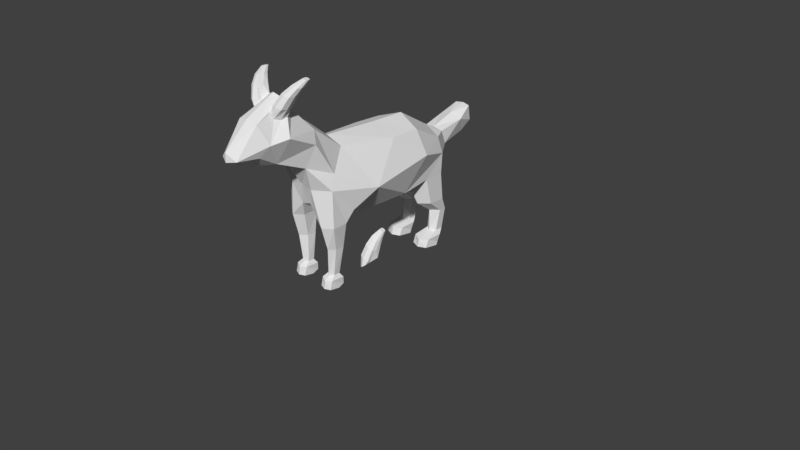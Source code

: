 # Source: GoatIdle.blend  (saved by Blender 2.77.0; exported with 4.5.12 LTS)
import bpy
from mathutils import Matrix  # noqa: F401  (used for matrix-valued properties, if any)

bpy.ops.wm.read_factory_settings(use_empty=True)
scene = bpy.context.scene
scene.name = 'Scene'

# ---- collections
col_collection_1 = bpy.data.collections.new('Collection 1'); scene.collection.children.link(col_collection_1)

# ---- materials (node trees are filled in below, after node groups)
mat_material = bpy.data.materials.new('Material')
mat_material.alpha_threshold = 0.0
mat_material.use_transparent_shadow = False
mat_material.roughness = 0.5
mat_material.line_color = (0.0, 0.0, 0.0, 1.0)

# ---- material node trees

# ---- world
world_world = bpy.data.worlds.new('World'); scene.world = world_world
world_world.color = (0.05088, 0.05088, 0.05088)
world_world.use_sun_shadow = False
world_world.sun_shadow_jitter_overblur = 0.0
world_world.cycles.sampling_method = 'MANUAL'

# ---- cameras
cam_camera = bpy.data.cameras.new('Camera')
cam_camera.clip_end = 100.0
cam_camera.lens = 35.0
cam_camera.sensor_width = 32.0
cam_camera.sensor_height = 18.0
cam_camera.ortho_scale = 7.314
cam_camera.dof.focus_distance = 0.0
cam_camera.dof.aperture_fstop = 128.0

# ---- meshes
me_cube_000 = bpy.data.meshes.new('Cube.000')
me_cube_000.from_pydata([(0.1493, 0.00276, -0.07357), (0.1493, -0.1614, -0.1542), (0.1363, -0.1435, -0.1005), (0.1127, -0.1695, -0.2537), (0.004743, -0.1435, -0.1372), (0.05239, -0.03365, -0.2488), (0.004743, -0.006873, -0.1372), (0.06576, -0.08178, 0.01973), (0.06827, 0.04973, 0.02496), (-0.05913, 0.04786, -0.004323), (-0.05913, -0.08178, -0.004323), (-0.06537, 0.1067, 0.1696), (-0.06537, 0.1621, 0.1696), (-0.1175, 0.1621, 0.1585), (-0.1175, 0.1067, 0.1585), (0.09787, -0.02486, -0.1722), (0.07053, -0.1728, -0.1188), (0.1376, -0.194, -0.2036), (0.008624, 0.04647, -0.002642), (0.003318, -0.1016, 0.007702), (-0.09142, 0.1677, 0.1641), (-0.09142, 0.1036, 0.1641), (0.1493, -0.1044, -0.1261), (-0.01124, -0.07517, -0.1416), (0.07749, -0.1033, -0.2725), (0.08034, -0.02262, 0.01681), (-0.07429, -0.01696, -0.007244), (-0.05904, 0.1344, 0.171), (-0.1238, 0.1344, 0.1572), (-0.1024, 0.00134, 0.08776), (-0.00601, 0.00134, 0.1065), (-0.005942, 0.1027, 0.1066), (-0.1024, 0.1027, 0.08776), (-0.05405, 0.1091, 0.09684), (-0.05419, -0.008052, 0.09712), (0.005678, 0.05184, 0.1086), (-0.1141, 0.052, 0.08548)], [], [(15, 5, 6), (23, 24, 3, 4), (16, 17, 1, 2), (34, 21, 14, 29), (33, 20, 12, 31), (36, 28, 13, 32), (35, 27, 11, 30), (32, 13, 20, 33), (30, 11, 21, 34), (1, 22, 2), (4, 3, 17, 16), (31, 12, 27, 35), (29, 14, 28, 36), (23, 26, 9, 6), (4, 10, 26, 23), (6, 5, 24, 23), (6, 9, 18, 15), (15, 18, 8, 0), (0, 8, 25, 22), (22, 25, 7, 2), (2, 7, 19, 16), (16, 19, 10, 4), (10, 29, 36, 26), (8, 31, 35, 25), (7, 30, 34, 19), (9, 32, 33, 18), (25, 35, 30, 7), (26, 36, 32, 9), (18, 33, 31, 8), (19, 34, 29, 10), (27, 12, 20, 13, 28, 14, 21, 11), (24, 5, 15, 0, 22, 1, 17, 3)])
_ca = me_cube_000.color_attributes.new('Col', 'BYTE_COLOR', 'CORNER')
_ca.data.foreach_set('color', [1.0, 0.7991, 0.4342, 1.0, 1.0, 0.7991, 0.4342, 1.0, 1.0, 0.7991, 0.4342, 1.0, 1.0, 0.7991, 0.4342, 1.0, 1.0, 0.7991, 0.4342, 1.0, 1.0, 0.7991, 0.4342, 1.0, 1.0, 0.7991, 0.4342, 1.0, 1.0, 0.7991, 0.4342, 1.0, 1.0, 0.7991, 0.4342, 1.0, 1.0, 0.7991, 0.4342, 1.0, 1.0, 0.7991, 0.4342, 1.0, 1.0, 0.7991, 0.4342, 1.0, 1.0, 0.7991, 0.4342, 1.0, 1.0, 0.7991, 0.4342, 1.0, 1.0, 0.7991, 0.4342, 1.0, 1.0, 0.7991, 0.4342, 1.0, 1.0, 0.7991, 0.4342, 1.0, 1.0, 0.7991, 0.4342, 1.0, 1.0, 0.7991, 0.4342, 1.0, 1.0, 0.7991, 0.4342, 1.0, 1.0, 0.7991, 0.4342, 1.0, 1.0, 0.7991, 0.4342, 1.0, 1.0, 0.7991, 0.4342, 1.0, 1.0, 0.7991, 0.4342, 1.0, 1.0, 0.7991, 0.4342, 1.0, 1.0, 0.7991, 0.4342, 1.0, 1.0, 0.7991, 0.4342, 1.0, 1.0, 0.7991, 0.4342, 1.0, 1.0, 0.7991, 0.4342, 1.0, 1.0, 0.7991, 0.4342, 1.0, 1.0, 0.7991, 0.4342, 1.0, 1.0, 0.7991, 0.4342, 1.0, 1.0, 0.7991, 0.4342, 1.0, 1.0, 0.7991, 0.4342, 1.0, 1.0, 0.7991, 0.4342, 1.0, 1.0, 0.7991, 0.4342, 1.0, 1.0, 0.7991, 0.4342, 1.0, 1.0, 0.7991, 0.4342, 1.0, 1.0, 0.7991, 0.4342, 1.0, 1.0, 0.7991, 0.4342, 1.0, 1.0, 0.7991, 0.4342, 1.0, 1.0, 0.7991, 0.4342, 1.0, 1.0, 0.7991, 0.4342, 1.0, 1.0, 0.7991, 0.4342, 1.0, 1.0, 0.7991, 0.4342, 1.0, 1.0, 0.7991, 0.4342, 1.0, 1.0, 0.7991, 0.4342, 1.0, 1.0, 0.7991, 0.4342, 1.0, 1.0, 0.7991, 0.4342, 1.0, 1.0, 0.7991, 0.4342, 1.0, 1.0, 0.7991, 0.4342, 1.0, 1.0, 0.7991, 0.4342, 1.0, 1.0, 0.7991, 0.4342, 1.0, 1.0, 0.7991, 0.4342, 1.0, 1.0, 0.7991, 0.4342, 1.0, 1.0, 0.7991, 0.4342, 1.0, 1.0, 0.7991, 0.4342, 1.0, 1.0, 0.7991, 0.4342, 1.0, 1.0, 0.7991, 0.4342, 1.0, 1.0, 0.7991, 0.4342, 1.0, 1.0, 0.7991, 0.4342, 1.0, 1.0, 0.7991, 0.4342, 1.0, 1.0, 0.7991, 0.4342, 1.0, 1.0, 0.7991, 0.4342, 1.0, 1.0, 0.7991, 0.4342, 1.0, 1.0, 0.7991, 0.4342, 1.0, 1.0, 0.7991, 0.4342, 1.0, 1.0, 0.7991, 0.4342, 1.0, 1.0, 0.7991, 0.4342, 1.0, 1.0, 0.7991, 0.4342, 1.0, 1.0, 0.7991, 0.4342, 1.0, 1.0, 0.7991, 0.4342, 1.0, 1.0, 0.7991, 0.4342, 1.0, 1.0, 0.7991, 0.4342, 1.0, 1.0, 0.7991, 0.4342, 1.0, 1.0, 0.7991, 0.4342, 1.0, 1.0, 0.7991, 0.4342, 1.0, 1.0, 0.7991, 0.4342, 1.0, 1.0, 0.7991, 0.4342, 1.0, 1.0, 0.7991, 0.4342, 1.0, 1.0, 0.7991, 0.4342, 1.0, 1.0, 0.7991, 0.4342, 1.0, 1.0, 0.7991, 0.4342, 1.0, 1.0, 0.7991, 0.4342, 1.0, 1.0, 0.7991, 0.4342, 1.0, 1.0, 0.7991, 0.4342, 1.0, 1.0, 0.7991, 0.4342, 1.0, 1.0, 0.7991, 0.4342, 1.0, 1.0, 0.7991, 0.4342, 1.0, 1.0, 0.7991, 0.4342, 1.0, 1.0, 0.7991, 0.4342, 1.0, 1.0, 0.7991, 0.4342, 1.0, 1.0, 0.7991, 0.4342, 1.0, 1.0, 0.7991, 0.4342, 1.0, 1.0, 0.7991, 0.4342, 1.0, 1.0, 0.7991, 0.4342, 1.0, 1.0, 0.7991, 0.4342, 1.0, 1.0, 0.7991, 0.4342, 1.0, 1.0, 0.7991, 0.4342, 1.0, 1.0, 0.7991, 0.4342, 1.0, 1.0, 0.7991, 0.4342, 1.0, 1.0, 0.7991, 0.4342, 1.0, 1.0, 0.7991, 0.4342, 1.0, 1.0, 0.7991, 0.4342, 1.0, 1.0, 0.7991, 0.4342, 1.0, 1.0, 0.7991, 0.4342, 1.0, 1.0, 0.7991, 0.4342, 1.0, 1.0, 0.7991, 0.4342, 1.0, 1.0, 0.7991, 0.4342, 1.0, 1.0, 0.7991, 0.4342, 1.0, 1.0, 0.7991, 0.4342, 1.0, 1.0, 0.7991, 0.4342, 1.0, 1.0, 0.7991, 0.4342, 1.0, 1.0, 0.7991, 0.4342, 1.0, 1.0, 0.7991, 0.4342, 1.0, 1.0, 0.7991, 0.4342, 1.0, 1.0, 0.7991, 0.4342, 1.0, 1.0, 0.7991, 0.4342, 1.0, 1.0, 0.7991, 0.4342, 1.0, 1.0, 0.7991, 0.4342, 1.0, 1.0, 0.7991, 0.4342, 1.0, 1.0, 0.7991, 0.4342, 1.0, 1.0, 0.7991, 0.4342, 1.0, 1.0, 0.7991, 0.4342, 1.0, 1.0, 0.7991, 0.4342, 1.0, 1.0, 0.7991, 0.4342, 1.0, 1.0, 0.7991, 0.4342, 1.0, 1.0, 0.7991, 0.4342, 1.0, 1.0, 0.7991, 0.4342, 1.0, 1.0, 0.7991, 0.4342, 1.0, 1.0, 0.7991, 0.4342, 1.0, 1.0, 0.7991, 0.4342, 1.0, 1.0, 0.7991, 0.4342, 1.0, 1.0, 0.7991, 0.4342, 1.0])
me_cube_000.materials.append(mat_material)
me_cube_000.use_remesh_preserve_volume = False
me_cube_000.use_remesh_preserve_attributes = False
me_cube_000.use_mirror_vertex_groups = False
me_cube_000.use_paint_bone_selection = False
me_cube_000.use_paint_mask = True
me_cube_000.update()
me_cube_008 = bpy.data.meshes.new('Cube.008')
me_cube_008.from_pydata([(0.2272, 0.987, 1.265), (0.1511, 1.139, 1.258), (0.1036, 1.492, 1.33), (0.1231, 1.63, 1.448), (0.1132, 1.616, 1.641), (0.1732, 1.398, 1.52), (0.284, 0.8737, 1.446), (0.1482, 1.077, 1.437), (0.3813, 0.2104, 0.9156), (0.346, 0.4396, 1.677), (0.1869, -0.4167, 0.7955), (0.3852, -0.9261, 1.297), (0.2267, -1.159, 1.598), (0.3509, 0.05906, 1.68), (0.2147, -0.6379, 1.725), (0.2267, -1.009, 2.022), (0.4922, 0.471, 1.37), (0.5144, -0.3372, 1.21), (0.3324, -0.8416, 1.475), (0.3781, 0.8573, 1.264), (0.3169, -1.067, 1.878), (0.4135, -0.6454, 0.9856), (0.1209, -1.222, 2.277), (0.1275, -1.316, 2.423), (0.1544, -1.704, 2.229), (0.1311, -1.972, 1.878), (0.1544, -1.486, 1.727), (0.3452, -1.424, 2.051), (0.2618, -1.621, 2.001), (0.1825, -1.723, 1.867), (0.3685, 0.5907, 0.9747), (0.3685, 0.8464, 0.98), (0.3418, 0.9528, 0.459), (0.3418, 0.8611, 0.4571), (0.1553, 0.9528, 0.459), (0.1553, 0.8611, 0.4571), (0.2548, 0.9881, 0.9827), (0.2485, 1.016, 0.4455), (0.3253, 0.8058, 0.1767), (0.2479, 0.9912, 0.1649), (0.3253, 0.9086, 0.1788), (0.1706, 0.9086, 0.1788), (0.2479, 0.7599, 0.1601), (0.1706, 0.8058, 0.1767), (0.1307, 0.5851, 0.007583), (0.2462, 0.5469, 0.001017), (0.1307, 0.7975, 0.02962), (0.1079, 0.7568, -0.001422), (0.3618, 0.7975, 0.02962), (0.2462, 0.8747, 0.000637), (0.3618, 0.5851, 0.007583), (0.3846, 0.7568, -0.001422), (0.2462, 0.5688, 0.09509), (0.1275, 0.6275, 0.1113), (0.2462, 0.9351, 0.07553), (0.365, 0.6275, 0.1113), (0.1275, 0.8402, 0.1258), (0.365, 0.8402, 0.1258), (0.3979, -0.9405, 0.8296), (0.3979, -0.7547, 0.8428), (0.1513, -0.9405, 0.8296), (0.1513, -0.7547, 0.8428), (0.3477, -0.7716, 0.5236), (0.34, -0.8793, 0.5214), (0.1804, -0.7716, 0.5236), (0.1881, -0.8793, 0.5214), (0.2869, -0.6913, 0.8535), (0.264, -0.7422, 0.5087), (0.3017, -0.894, 0.1671), (0.2454, -0.7944, 0.1578), (0.3017, -0.8151, 0.1687), (0.189, -0.8151, 0.1687), (0.2454, -0.9313, 0.1549), (0.189, -0.894, 0.1671), (0.1606, -0.9849, 0.009564), (0.2454, -1.013, 0.004748), (0.1606, -0.7803, 0.02856), (0.1439, -0.8646, 0.002841), (0.3301, -0.7803, 0.02856), (0.2454, -0.7657, 0.01175), (0.3301, -0.9849, 0.009564), (0.3469, -0.8646, 0.002841), (0.2454, -0.9975, 0.1077), (0.1583, -0.9545, 0.1196), (0.2454, -0.7663, 0.1135), (0.3325, -0.9545, 0.1196), (0.1583, -0.781, 0.1195), (0.3325, -0.781, 0.1195), (0.2754, -0.9511, 0.5199), (0.2708, -1.025, 0.8279), (0.1732, -1.067, 1.291), (0.08463, -1.001, 1.022), (0.2391, 0.7707, 0.4557), (0.1925, 0.4109, 0.973), (0.1276, 0.8813, 0.6195), (0.3639, 0.6695, 0.6166), (0.2611, 0.9579, 0.6094), (0.3639, 0.8813, 0.6195), (0.1276, 0.6695, 0.6166), (0.2382, 0.5548, 0.6151), (0.1275, -1.48, 2.343), (0.1404, -1.462, 2.396), (0.164, -1.488, 2.243), (0.272, -1.462, 2.36), (0.2244, -1.352, 2.248), (0.272, -1.325, 2.36), (0.211, -1.4, 2.516), (0.2085, -1.269, 2.522), (0.3359, -1.271, 2.492), (0.3359, -1.4, 2.492), (0.3421, -1.212, 2.666), (0.3421, -1.156, 2.666), (0.3942, -1.156, 2.655), (0.3942, -1.212, 2.655), (0.1789, -1.343, 2.325), (0.2062, -1.491, 2.378), (0.1392, -1.513, 2.293), (0.2681, -1.272, 2.494), (0.2734, -1.42, 2.504), (0.3682, -1.151, 2.661), (0.3682, -1.215, 2.661), (0.1275, -1.423, 2.371), (0.288, -1.394, 2.355), (0.1993, -1.422, 2.224), (0.1964, -1.341, 2.514), (0.351, -1.335, 2.489), (0.3358, -1.184, 2.668), (0.4005, -1.184, 2.654), (0.3791, -1.317, 2.584), (0.2828, -1.317, 2.603), (0.2827, -1.216, 2.603), (0.3791, -1.216, 2.584), (0.3308, -1.209, 2.594), (0.3309, -1.327, 2.594), (0.2711, -1.267, 2.605), (0.3908, -1.267, 2.582), (-0.2272, 0.987, 1.265), (-0.1511, 1.139, 1.258), (-0.1036, 1.492, 1.33), (-0.1231, 1.63, 1.448), (-0.1132, 1.616, 1.641), (-0.1732, 1.398, 1.52), (-0.284, 0.8737, 1.446), (-0.1482, 1.077, 1.437), (0.0, 1.631, 1.655), (0.0, 1.672, 1.453), (0.0, 1.533, 1.307), (0.0, 1.118, 1.222), (0.0, 0.9538, 1.519), (0.0, 1.082, 1.455), (0.0, 1.381, 1.568), (-0.3813, 0.2104, 0.9156), (-0.346, 0.4396, 1.677), (-0.1869, -0.4167, 0.7955), (-0.3852, -0.9261, 1.297), (-0.2267, -1.159, 1.598), (-0.3509, 0.05906, 1.68), (-0.2147, -0.6379, 1.725), (-0.2267, -1.009, 2.022), (-0.4922, 0.471, 1.37), (-0.5144, -0.3372, 1.21), (-0.3324, -0.8416, 1.475), (-0.3781, 0.8573, 1.264), (-0.3169, -1.067, 1.878), (0.0, 0.5063, 1.793), (0.0, 0.07462, 1.79), (0.0, -0.6608, 1.807), (0.0, -1.058, 1.318), (0.0, -0.4396, 0.7256), (-0.4135, -0.6454, 0.9856), (0.0, -1.076, 2.161), (0.0, -1.304, 1.699), (0.0, 0.3165, 0.7713), (0.0, -1.355, 2.475), (-0.1209, -1.222, 2.277), (-0.1275, -1.316, 2.423), (-0.1544, -1.704, 2.229), (0.0, -2.018, 1.962), (-0.1311, -1.972, 1.878), (-0.1544, -1.486, 1.727), (-0.3452, -1.424, 2.051), (-0.2618, -1.621, 2.001), (-0.1825, -1.723, 1.867), (0.0, -1.746, 1.727), (0.0, -2.024, 1.853), (0.0, -1.713, 2.264), (-0.3685, 0.5907, 0.9747), (-0.3685, 0.8464, 0.98), (0.0, 0.5907, 0.9747), (0.0, 0.8464, 0.98), (-0.3418, 0.9528, 0.459), (-0.3418, 0.8611, 0.4571), (-0.1553, 0.9528, 0.459), (-0.1553, 0.8611, 0.4571), (-0.2548, 0.9881, 0.9827), (-0.2485, 1.016, 0.4455), (-0.3253, 0.8058, 0.1767), (-0.2479, 0.9912, 0.1649), (-0.3253, 0.9086, 0.1788), (-0.1706, 0.9086, 0.1788), (-0.2479, 0.7599, 0.1601), (-0.1706, 0.8058, 0.1767), (-0.1307, 0.5851, 0.007583), (-0.2462, 0.5469, 0.001017), (-0.1307, 0.7975, 0.02962), (-0.1079, 0.7568, -0.001422), (-0.3618, 0.7975, 0.02962), (-0.2462, 0.8747, 0.000637), (-0.3618, 0.5851, 0.007583), (-0.3846, 0.7568, -0.001422), (-0.2462, 0.5688, 0.09509), (-0.1275, 0.6275, 0.1113), (-0.2462, 0.9351, 0.07553), (-0.365, 0.6275, 0.1113), (-0.1275, 0.8402, 0.1258), (-0.365, 0.8402, 0.1258), (0.0, -0.672, 0.9428), (-0.3979, -0.9405, 0.8296), (-0.3979, -0.7547, 0.8428), (-0.1513, -0.9405, 0.8296), (-0.1513, -0.7547, 0.8428), (-0.3477, -0.7716, 0.5236), (-0.34, -0.8793, 0.5214), (-0.1804, -0.7716, 0.5236), (-0.1881, -0.8793, 0.5214), (-0.2869, -0.6913, 0.8535), (-0.264, -0.7422, 0.5087), (-0.3017, -0.894, 0.1671), (-0.2454, -0.7944, 0.1578), (-0.3017, -0.8151, 0.1687), (-0.189, -0.8151, 0.1687), (-0.2454, -0.9313, 0.1549), (-0.189, -0.894, 0.1671), (-0.1606, -0.9849, 0.009564), (-0.2454, -1.013, 0.004748), (-0.1606, -0.7803, 0.02856), (-0.1439, -0.8646, 0.002841), (-0.3301, -0.7803, 0.02856), (-0.2454, -0.7657, 0.01175), (-0.3301, -0.9849, 0.009564), (-0.3469, -0.8646, 0.002841), (-0.2454, -0.9975, 0.1077), (-0.1583, -0.9545, 0.1196), (-0.2454, -0.7663, 0.1135), (-0.3325, -0.9545, 0.1196), (-0.1583, -0.781, 0.1195), (-0.3325, -0.781, 0.1195), (-0.2754, -0.9511, 0.5199), (-0.2708, -1.025, 0.8279), (-0.1732, -1.067, 1.291), (-0.08463, -1.001, 1.022), (-0.2391, 0.7707, 0.4557), (-0.1925, 0.4109, 0.973), (-0.1276, 0.8813, 0.6195), (-0.3639, 0.6695, 0.6166), (-0.2611, 0.9579, 0.6094), (-0.3639, 0.8813, 0.6195), (-0.1276, 0.6695, 0.6166), (-0.2382, 0.5548, 0.6151), (-0.1275, -1.48, 2.343), (-0.1404, -1.462, 2.396), (-0.164, -1.488, 2.243), (-0.272, -1.462, 2.36), (-0.2244, -1.352, 2.248), (-0.272, -1.325, 2.36), (-0.211, -1.4, 2.516), (-0.2085, -1.269, 2.522), (-0.3359, -1.271, 2.492), (-0.3359, -1.4, 2.492), (-0.3421, -1.212, 2.666), (-0.3421, -1.156, 2.666), (-0.3942, -1.156, 2.655), (-0.3942, -1.212, 2.655), (-0.1789, -1.343, 2.325), (-0.2062, -1.491, 2.378), (-0.1392, -1.513, 2.293), (-0.2681, -1.272, 2.494), (-0.2734, -1.42, 2.504), (-0.3682, -1.151, 2.661), (-0.3682, -1.215, 2.661), (-0.1275, -1.423, 2.371), (-0.288, -1.394, 2.355), (-0.1993, -1.422, 2.224), (-0.1964, -1.341, 2.514), (-0.351, -1.335, 2.489), (-0.3358, -1.184, 2.668), (-0.4005, -1.184, 2.654), (-0.3791, -1.317, 2.584), (-0.2828, -1.317, 2.603), (-0.2827, -1.216, 2.603), (-0.3791, -1.216, 2.584), (-0.3308, -1.209, 2.594), (-0.3309, -1.327, 2.594), (-0.2711, -1.267, 2.605), (-0.3908, -1.267, 2.582)], [], [(7, 1, 5), (5, 1, 2), (3, 4, 5, 2), (4, 144, 150, 5), (5, 150, 149, 7), (7, 149, 148, 6), (2, 146, 145, 3), (1, 147, 146, 2), (3, 145, 144, 4), (9, 13, 16), (17, 16, 13), (17, 13, 14, 18), (10, 17, 18, 11, 21), (6, 9, 16, 19), (12, 11, 18, 20), (15, 20, 18, 14), (164, 9, 6, 148), (166, 14, 13, 165), (168, 10, 21, 216), (170, 15, 14, 166), (167, 90, 12, 171), (165, 13, 9, 164), (172, 8, 10, 168), (170, 173, 22), (173, 23, 22), (185, 177, 24), (15, 22, 23, 114, 104, 27), (20, 15, 27), (25, 24, 177), (27, 104, 123, 28), (183, 171, 26), (28, 26, 27), (27, 26, 20), (12, 20, 26), (177, 184, 25), (15, 170, 22), (171, 12, 26), (28, 24, 25), (29, 28, 25), (185, 24, 116, 100, 121, 23, 173), (6, 19, 1, 7), (0, 1, 19), (1, 0, 147), (29, 25, 183), (184, 183, 25), (183, 26, 29), (29, 26, 28), (59, 66, 21), (96, 37, 34, 94), (32, 40, 39, 37), (172, 188, 93, 30, 8), (97, 32, 37, 96), (52, 45, 50, 55), (37, 39, 41, 34), (16, 8, 19), (57, 48, 49, 54), (50, 45, 51), (44, 47, 45), (47, 51, 45), (48, 51, 49), (46, 49, 47), (49, 51, 47), (53, 44, 45, 52), (38, 55, 57, 40), (54, 49, 46, 56), (41, 56, 53, 43), (57, 55, 50, 51, 48), (39, 54, 56, 41), (43, 53, 52, 42), (40, 57, 54, 39), (42, 52, 55, 38), (98, 35, 92, 99), (43, 42, 92, 35), (43, 35, 34, 41), (94, 34, 35, 98), (189, 94, 98, 188), (32, 33, 38, 40), (66, 67, 64, 61), (62, 70, 69, 67), (167, 91, 90), (59, 62, 67, 66), (82, 75, 80, 85), (67, 69, 71, 64), (11, 58, 59, 21), (87, 78, 79, 84), (80, 75, 81), (74, 77, 75), (77, 81, 75), (78, 81, 79), (76, 79, 77), (79, 81, 77), (83, 74, 75, 82), (68, 85, 87, 70), (84, 79, 76, 86), (56, 46, 47, 44, 53), (71, 86, 83, 73), (87, 85, 80, 81, 78), (69, 84, 86, 71), (73, 83, 82, 72), (70, 87, 84, 69), (72, 82, 85, 68), (60, 65, 88, 89), (73, 72, 88, 65), (73, 65, 64, 71), (61, 64, 65, 60), (62, 59, 58, 63), (62, 63, 68, 70), (0, 31, 36, 189, 147), (21, 66, 61, 216), (216, 61, 91, 167), (86, 76, 77, 74, 83), (72, 68, 63, 88), (89, 58, 11, 90), (88, 63, 58, 89), (91, 60, 89, 90), (90, 11, 12), (42, 38, 33, 92), (97, 31, 30, 95), (61, 60, 91), (0, 19, 8, 30, 31), (188, 98, 99, 93), (31, 97, 96, 36), (36, 96, 94, 189), (32, 97, 95, 33), (92, 33, 95, 99), (99, 95, 30, 93), (16, 17, 8), (10, 8, 17), (114, 105, 104), (122, 103, 102, 123), (115, 101, 100, 116), (133, 128, 113, 120), (132, 130, 111, 119), (135, 131, 112, 127), (134, 129, 110, 126), (131, 132, 119, 112), (129, 133, 120, 110), (100, 101, 121), (103, 115, 116, 102), (130, 134, 126, 111), (128, 135, 127, 113), (122, 105, 108, 125), (103, 122, 125, 109), (105, 122, 123, 104), (105, 114, 117, 108), (114, 23, 107, 117), (23, 121, 124, 107), (121, 101, 106, 124), (101, 115, 118, 106), (115, 103, 109, 118), (123, 102, 116, 24, 28), (109, 125, 135, 128), (107, 124, 134, 130), (106, 118, 133, 129), (108, 117, 132, 131), (124, 106, 129, 134), (125, 108, 131, 135), (117, 107, 130, 132), (118, 109, 128, 133), (126, 110, 120, 113, 127, 112, 119, 111), (143, 141, 137), (141, 138, 137), (139, 138, 141, 140), (140, 141, 150, 144), (141, 143, 149, 150), (143, 142, 148, 149), (138, 139, 145, 146), (137, 138, 146, 147), (139, 140, 144, 145), (152, 159, 156), (160, 156, 159), (160, 161, 157, 156), (153, 169, 154, 161, 160), (142, 162, 159, 152), (155, 163, 161, 154), (158, 157, 161, 163), (164, 148, 142, 152), (166, 165, 156, 157), (168, 216, 169, 153), (170, 166, 157, 158), (167, 171, 155, 249), (165, 164, 152, 156), (172, 168, 153, 151), (170, 174, 173), (173, 174, 175), (185, 176, 177), (158, 180, 263, 273, 175, 174), (163, 180, 158), (178, 177, 176), (180, 181, 282, 263), (183, 179, 171), (181, 180, 179), (180, 163, 179), (155, 179, 163), (177, 178, 184), (158, 174, 170), (171, 179, 155), (181, 178, 176), (182, 178, 181), (185, 173, 175, 280, 259, 275, 176), (142, 143, 137, 162), (136, 162, 137), (137, 147, 136), (182, 183, 178), (184, 178, 183), (183, 182, 179), (182, 181, 179), (218, 169, 225), (255, 253, 192, 195), (190, 195, 197, 198), (172, 151, 186, 252, 188), (256, 255, 195, 190), (210, 213, 208, 203), (195, 192, 199, 197), (159, 162, 151), (215, 212, 207, 206), (208, 209, 203), (202, 203, 205), (205, 203, 209), (206, 207, 209), (204, 205, 207), (207, 205, 209), (211, 210, 203, 202), (196, 198, 215, 213), (212, 214, 204, 207), (199, 201, 211, 214), (215, 206, 209, 208, 213), (197, 199, 214, 212), (201, 200, 210, 211), (198, 197, 212, 215), (200, 196, 213, 210), (257, 258, 251, 193), (201, 193, 251, 200), (201, 199, 192, 193), (253, 257, 193, 192), (189, 188, 257, 253), (190, 198, 196, 191), (225, 220, 223, 226), (221, 226, 228, 229), (167, 249, 250), (218, 225, 226, 221), (241, 244, 239, 234), (226, 223, 230, 228), (154, 169, 218, 217), (246, 243, 238, 237), (239, 240, 234), (233, 234, 236), (236, 234, 240), (237, 238, 240), (235, 236, 238), (238, 236, 240), (242, 241, 234, 233), (227, 229, 246, 244), (243, 245, 235, 238), (214, 211, 202, 205, 204), (230, 232, 242, 245), (246, 237, 240, 239, 244), (228, 230, 245, 243), (232, 231, 241, 242), (229, 228, 243, 246), (231, 227, 244, 241), (219, 248, 247, 224), (232, 224, 247, 231), (232, 230, 223, 224), (220, 219, 224, 223), (221, 222, 217, 218), (221, 229, 227, 222), (136, 147, 189, 194, 187), (169, 216, 220, 225), (216, 167, 250, 220), (245, 242, 233, 236, 235), (231, 247, 222, 227), (248, 249, 154, 217), (247, 248, 217, 222), (250, 249, 248, 219), (249, 155, 154), (200, 251, 191, 196), (256, 254, 186, 187), (220, 250, 219), (136, 187, 186, 151, 162), (188, 252, 258, 257), (187, 194, 255, 256), (194, 189, 253, 255), (190, 191, 254, 256), (251, 258, 254, 191), (258, 252, 186, 254), (159, 151, 160), (153, 160, 151), (273, 263, 264), (281, 282, 261, 262), (274, 275, 259, 260), (292, 279, 272, 287), (291, 278, 270, 289), (294, 286, 271, 290), (293, 285, 269, 288), (290, 271, 278, 291), (288, 269, 279, 292), (259, 280, 260), (262, 261, 275, 274), (289, 270, 285, 293), (287, 272, 286, 294), (281, 284, 267, 264), (262, 268, 284, 281), (264, 263, 282, 281), (264, 267, 276, 273), (273, 276, 266, 175), (175, 266, 283, 280), (280, 283, 265, 260), (260, 265, 277, 274), (274, 277, 268, 262), (282, 181, 176, 275, 261), (268, 287, 294, 284), (266, 289, 293, 283), (265, 288, 292, 277), (267, 290, 291, 276), (283, 293, 288, 265), (284, 294, 290, 267), (276, 291, 289, 266), (277, 292, 287, 268), (285, 270, 278, 271, 286, 272, 279, 269)])
_ca = me_cube_008.color_attributes.new('Col', 'BYTE_COLOR', 'CORNER')
_ca.data.foreach_set('color', [0.2346, 0.15, 0.1095, 1.0, 0.2346, 0.15, 0.1095, 1.0, 0.2346, 0.15, 0.1095, 1.0, 0.2346, 0.15, 0.1095, 1.0, 0.2346, 0.15, 0.1095, 1.0, 0.2346, 0.15, 0.1095, 1.0, 0.2346, 0.15, 0.1095, 1.0, 0.2346, 0.15, 0.1095, 1.0, 0.2346, 0.15, 0.1095, 1.0, 0.2346, 0.15, 0.1095, 1.0, 0.2346, 0.15, 0.1095, 1.0, 0.2346, 0.15, 0.1095, 1.0, 0.2346, 0.15, 0.1095, 1.0, 0.2346, 0.15, 0.1095, 1.0, 0.2346, 0.15, 0.1095, 1.0, 0.2346, 0.15, 0.1095, 1.0, 0.2346, 0.15, 0.1095, 1.0, 0.2346, 0.15, 0.1095, 1.0, 0.2346, 0.15, 0.1095, 1.0, 0.2346, 0.15, 0.1095, 1.0, 0.2346, 0.15, 0.1095, 1.0, 0.2346, 0.15, 0.1095, 1.0, 1.0, 1.0, 1.0, 1.0, 1.0, 1.0, 1.0, 1.0, 1.0, 1.0, 1.0, 1.0, 1.0, 1.0, 1.0, 1.0, 1.0, 1.0, 1.0, 1.0, 1.0, 1.0, 1.0, 1.0, 1.0, 1.0, 1.0, 1.0, 1.0, 1.0, 1.0, 1.0, 1.0, 1.0, 1.0, 1.0, 1.0, 1.0, 1.0, 1.0, 1.0, 1.0, 1.0, 1.0, 1.0, 1.0, 1.0, 1.0, 0.2346, 0.15, 0.1095, 1.0, 0.2346, 0.15, 0.1095, 1.0, 0.2346, 0.15, 0.1095, 1.0, 0.2346, 0.15, 0.1095, 1.0, 0.2346, 0.15, 0.1095, 1.0, 0.2346, 0.15, 0.1095, 1.0, 0.2346, 0.15, 0.1095, 1.0, 0.2346, 0.15, 0.1095, 1.0, 0.2346, 0.15, 0.1095, 1.0, 0.2346, 0.15, 0.1095, 1.0, 0.2346, 0.15, 0.1095, 1.0, 0.2346, 0.15, 0.1095, 1.0, 0.2346, 0.15, 0.1095, 1.0, 0.2346, 0.15, 0.1095, 1.0, 0.2346, 0.15, 0.1095, 1.0, 0.2346, 0.15, 0.1095, 1.0, 0.2346, 0.15, 0.1095, 1.0, 0.2346, 0.15, 0.1095, 1.0, 0.2346, 0.15, 0.1095, 1.0, 0.2346, 0.15, 0.1095, 1.0, 0.2346, 0.15, 0.1095, 1.0, 0.2346, 0.15, 0.1095, 1.0, 0.2346, 0.15, 0.1095, 1.0, 0.2346, 0.15, 0.1095, 1.0, 0.2346, 0.15, 0.1095, 1.0, 0.2346, 0.15, 0.1095, 1.0, 0.2346, 0.15, 0.1095, 1.0, 0.2346, 0.15, 0.1095, 1.0, 0.2346, 0.15, 0.1095, 1.0, 0.2346, 0.15, 0.1095, 1.0, 0.2346, 0.15, 0.1095, 1.0, 0.2346, 0.15, 0.1095, 1.0, 0.2346, 0.15, 0.1095, 1.0, 0.2346, 0.15, 0.1095, 1.0, 0.2346, 0.15, 0.1095, 1.0, 1.0, 1.0, 1.0, 1.0, 1.0, 1.0, 1.0, 1.0, 1.0, 1.0, 1.0, 1.0, 1.0, 1.0, 1.0, 1.0, 0.2346, 0.15, 0.1095, 1.0, 0.2346, 0.15, 0.1095, 1.0, 0.2346, 0.15, 0.1095, 1.0, 0.2346, 0.15, 0.1095, 1.0, 1.0, 1.0, 1.0, 1.0, 1.0, 1.0, 1.0, 1.0, 1.0, 1.0, 1.0, 1.0, 1.0, 1.0, 1.0, 1.0, 0.2346, 0.15, 0.1095, 1.0, 0.2346, 0.15, 0.1095, 1.0, 0.2346, 0.15, 0.1095, 1.0, 0.2346, 0.15, 0.1095, 1.0, 1.0, 1.0, 1.0, 1.0, 1.0, 1.0, 1.0, 1.0, 1.0, 1.0, 1.0, 1.0, 1.0, 1.0, 1.0, 1.0, 0.2346, 0.15, 0.1095, 1.0, 0.2346, 0.15, 0.1095, 1.0, 0.2346, 0.15, 0.1095, 1.0, 0.2346, 0.15, 0.1095, 1.0, 0.2346, 0.15, 0.1095, 1.0, 0.2346, 0.15, 0.1095, 1.0, 0.2346, 0.15, 0.1095, 1.0, 0.2346, 0.15, 0.1095, 1.0, 0.2346, 0.15, 0.1095, 1.0, 0.2346, 0.15, 0.1095, 1.0, 0.2346, 0.15, 0.1095, 1.0, 0.2346, 0.15, 0.1095, 1.0, 0.2346, 0.15, 0.1095, 1.0, 0.2346, 0.15, 0.1095, 1.0, 0.2346, 0.15, 0.1095, 1.0, 0.2346, 0.15, 0.1095, 1.0, 0.2346, 0.15, 0.1095, 1.0, 0.2346, 0.15, 0.1095, 1.0, 0.2346, 0.15, 0.1095, 1.0, 0.2346, 0.15, 0.1095, 1.0, 0.2346, 0.15, 0.1095, 1.0, 0.2346, 0.15, 0.1095, 1.0, 0.2346, 0.15, 0.1095, 1.0, 0.2346, 0.15, 0.1095, 1.0, 0.2346, 0.15, 0.1095, 1.0, 1.0, 1.0, 1.0, 1.0, 1.0, 1.0, 1.0, 1.0, 1.0, 1.0, 1.0, 1.0, 0.2346, 0.15, 0.1095, 1.0, 0.2346, 0.15, 0.1095, 1.0, 0.2346, 0.15, 0.1095, 1.0, 0.2346, 0.15, 0.1095, 1.0, 0.2346, 0.15, 0.1095, 1.0, 0.2346, 0.15, 0.1095, 1.0, 0.2346, 0.15, 0.1095, 1.0, 0.2346, 0.15, 0.1095, 1.0, 0.2346, 0.15, 0.1095, 1.0, 1.0, 1.0, 1.0, 1.0, 1.0, 1.0, 1.0, 1.0, 1.0, 1.0, 1.0, 1.0, 0.2346, 0.15, 0.1095, 1.0, 0.2346, 0.15, 0.1095, 1.0, 0.2346, 0.15, 0.1095, 1.0, 1.0, 1.0, 1.0, 1.0, 1.0, 1.0, 1.0, 1.0, 1.0, 1.0, 1.0, 1.0, 0.2346, 0.15, 0.1095, 1.0, 0.2346, 0.15, 0.1095, 1.0, 0.2346, 0.15, 0.1095, 1.0, 0.2346, 0.15, 0.1095, 1.0, 0.2346, 0.15, 0.1095, 1.0, 0.2346, 0.15, 0.1095, 1.0, 0.2346, 0.15, 0.1095, 1.0, 0.2346, 0.15, 0.1095, 1.0, 0.2346, 0.15, 0.1095, 1.0, 0.2346, 0.15, 0.1095, 1.0, 0.2346, 0.15, 0.1095, 1.0, 0.2346, 0.15, 0.1095, 1.0, 0.2346, 0.15, 0.1095, 1.0, 0.2346, 0.15, 0.1095, 1.0, 0.2346, 0.15, 0.1095, 1.0, 0.2346, 0.15, 0.1095, 1.0, 0.2346, 0.15, 0.1095, 1.0, 0.1779, 0.1356, 0.0999, 1.0, 0.1779, 0.1356, 0.0999, 1.0, 0.1779, 0.1356, 0.0999, 1.0, 1.0, 1.0, 1.0, 1.0, 1.0, 1.0, 1.0, 1.0, 1.0, 1.0, 1.0, 1.0, 1.0, 1.0, 1.0, 1.0, 1.0, 1.0, 1.0, 1.0, 1.0, 1.0, 1.0, 1.0, 1.0, 1.0, 1.0, 1.0, 1.0, 1.0, 1.0, 1.0, 1.0, 1.0, 1.0, 1.0, 1.0, 1.0, 1.0, 1.0, 1.0, 1.0, 1.0, 1.0, 1.0, 1.0, 1.0, 1.0, 0.2346, 0.15, 0.1095, 1.0, 0.2346, 0.15, 0.1095, 1.0, 0.2346, 0.15, 0.1095, 1.0, 1.0, 1.0, 1.0, 1.0, 1.0, 1.0, 1.0, 1.0, 1.0, 1.0, 1.0, 1.0, 1.0, 1.0, 1.0, 1.0, 1.0, 1.0, 1.0, 1.0, 1.0, 1.0, 1.0, 1.0, 1.0, 1.0, 1.0, 1.0, 1.0, 1.0, 1.0, 1.0, 1.0, 1.0, 1.0, 1.0, 1.0, 1.0, 1.0, 1.0, 1.0, 1.0, 1.0, 1.0, 1.0, 1.0, 1.0, 1.0, 1.0, 1.0, 1.0, 1.0, 1.0, 1.0, 1.0, 1.0, 1.0, 1.0, 1.0, 1.0, 1.0, 1.0, 1.0, 1.0, 1.0, 1.0, 1.0, 1.0, 1.0, 1.0, 1.0, 1.0, 1.0, 1.0, 1.0, 1.0, 1.0, 1.0, 1.0, 1.0, 0.0331, 0.0331, 0.0331, 1.0, 0.0331, 0.0331, 0.0331, 1.0, 0.0331, 0.0331, 0.0331, 1.0, 0.0331, 0.0331, 0.0331, 1.0, 1.0, 1.0, 1.0, 1.0, 1.0, 1.0, 1.0, 1.0, 1.0, 1.0, 1.0, 1.0, 1.0, 1.0, 1.0, 1.0, 0.2346, 0.15, 0.1095, 1.0, 0.2346, 0.15, 0.1095, 1.0, 0.2346, 0.15, 0.1095, 1.0, 0.0331, 0.0331, 0.0331, 1.0, 0.0331, 0.0331, 0.0331, 1.0, 0.0331, 0.0331, 0.0331, 1.0, 0.0331, 0.0331, 0.0331, 1.0, 0.0331, 0.0331, 0.0331, 1.0, 0.0331, 0.0331, 0.0331, 1.0, 0.0331, 0.0331, 0.0331, 1.0, 0.0331, 0.0331, 0.0331, 1.0, 0.0331, 0.0331, 0.0331, 1.0, 0.0331, 0.0331, 0.0331, 1.0, 0.0331, 0.0331, 0.0331, 1.0, 0.0331, 0.0331, 0.0331, 1.0, 0.0331, 0.0331, 0.0331, 1.0, 0.0331, 0.0331, 0.0331, 1.0, 0.0331, 0.0331, 0.0331, 1.0, 0.0331, 0.0331, 0.0331, 1.0, 0.0331, 0.0331, 0.0331, 1.0, 0.0331, 0.0331, 0.0331, 1.0, 0.0331, 0.0331, 0.0331, 1.0, 0.0331, 0.0331, 0.0331, 1.0, 0.0331, 0.0331, 0.0331, 1.0, 0.0331, 0.0331, 0.0331, 1.0, 0.0331, 0.0331, 0.0331, 1.0, 0.0331, 0.0331, 0.0331, 1.0, 0.0331, 0.0331, 0.0331, 1.0, 0.0331, 0.0331, 0.0331, 1.0, 0.0331, 0.0331, 0.0331, 1.0, 0.0331, 0.0331, 0.0331, 1.0, 0.0331, 0.0331, 0.0331, 1.0, 0.0331, 0.0331, 0.0331, 1.0, 0.0331, 0.0331, 0.0331, 1.0, 0.0331, 0.0331, 0.0331, 1.0, 0.0331, 0.0331, 0.0331, 1.0, 0.0331, 0.0331, 0.0331, 1.0, 0.0331, 0.0331, 0.0331, 1.0, 0.0331, 0.0331, 0.0331, 1.0, 0.0331, 0.0331, 0.0331, 1.0, 0.0331, 0.0331, 0.0331, 1.0, 0.0331, 0.0331, 0.0331, 1.0, 0.0331, 0.0331, 0.0331, 1.0, 0.0331, 0.0331, 0.0331, 1.0, 0.0331, 0.0331, 0.0331, 1.0, 0.0331, 0.0331, 0.0331, 1.0, 0.0331, 0.0331, 0.0331, 1.0, 0.0331, 0.0331, 0.0331, 1.0, 0.0331, 0.0331, 0.0331, 1.0, 0.0331, 0.0331, 0.0331, 1.0, 0.0331, 0.0331, 0.0331, 1.0, 0.0331, 0.0331, 0.0331, 1.0, 0.0331, 0.0331, 0.0331, 1.0, 0.0331, 0.0331, 0.0331, 1.0, 0.0331, 0.0331, 0.0331, 1.0, 0.0331, 0.0331, 0.0331, 1.0, 0.0331, 0.0331, 0.0331, 1.0, 0.0331, 0.0331, 0.0331, 1.0, 0.0331, 0.0331, 0.0331, 1.0, 0.0331, 0.0331, 0.0331, 1.0, 0.0331, 0.0331, 0.0331, 1.0, 0.0331, 0.0331, 0.0331, 1.0, 1.0, 1.0, 1.0, 1.0, 1.0, 1.0, 1.0, 1.0, 1.0, 1.0, 1.0, 1.0, 1.0, 1.0, 1.0, 1.0, 1.0, 1.0, 1.0, 1.0, 1.0, 1.0, 1.0, 1.0, 1.0, 1.0, 1.0, 1.0, 1.0, 1.0, 1.0, 1.0, 1.0, 1.0, 1.0, 1.0, 1.0, 1.0, 1.0, 1.0, 1.0, 1.0, 1.0, 1.0, 1.0, 1.0, 1.0, 1.0, 1.0, 1.0, 1.0, 1.0, 1.0, 1.0, 1.0, 1.0, 1.0, 1.0, 1.0, 1.0, 1.0, 1.0, 1.0, 1.0, 1.0, 1.0, 1.0, 1.0, 1.0, 1.0, 1.0, 1.0, 1.0, 1.0, 1.0, 1.0, 1.0, 1.0, 1.0, 1.0, 1.0, 1.0, 1.0, 1.0, 1.0, 1.0, 1.0, 1.0, 1.0, 1.0, 1.0, 1.0, 1.0, 1.0, 1.0, 1.0, 1.0, 1.0, 1.0, 1.0, 1.0, 1.0, 1.0, 1.0, 1.0, 1.0, 1.0, 1.0, 1.0, 1.0, 1.0, 1.0, 1.0, 1.0, 1.0, 1.0, 1.0, 1.0, 1.0, 1.0, 1.0, 1.0, 1.0, 1.0, 1.0, 1.0, 1.0, 1.0, 1.0, 1.0, 1.0, 1.0, 1.0, 1.0, 1.0, 1.0, 1.0, 1.0, 1.0, 1.0, 1.0, 1.0, 1.0, 1.0, 1.0, 1.0, 1.0, 1.0, 1.0, 1.0, 1.0, 1.0, 1.0, 1.0, 1.0, 1.0, 0.0331, 0.0331, 0.0331, 1.0, 0.0331, 0.0331, 0.0331, 1.0, 0.0331, 0.0331, 0.0331, 1.0, 0.0331, 0.0331, 0.0331, 1.0, 1.0, 1.0, 1.0, 1.0, 1.0, 1.0, 1.0, 1.0, 1.0, 1.0, 1.0, 1.0, 1.0, 1.0, 1.0, 1.0, 0.2346, 0.15, 0.1095, 1.0, 0.2346, 0.15, 0.1095, 1.0, 0.2346, 0.15, 0.1095, 1.0, 0.2346, 0.15, 0.1095, 1.0, 0.0331, 0.0331, 0.0331, 1.0, 0.0331, 0.0331, 0.0331, 1.0, 0.0331, 0.0331, 0.0331, 1.0, 0.0331, 0.0331, 0.0331, 1.0, 0.0331, 0.0331, 0.0331, 1.0, 0.0331, 0.0331, 0.0331, 1.0, 0.0331, 0.0331, 0.0331, 1.0, 0.0331, 0.0331, 0.0331, 1.0, 0.0331, 0.0331, 0.0331, 1.0, 0.0331, 0.0331, 0.0331, 1.0, 0.0331, 0.0331, 0.0331, 1.0, 0.0331, 0.0331, 0.0331, 1.0, 0.0331, 0.0331, 0.0331, 1.0, 0.0331, 0.0331, 0.0331, 1.0, 0.0331, 0.0331, 0.0331, 1.0, 0.0331, 0.0331, 0.0331, 1.0, 0.0331, 0.0331, 0.0331, 1.0, 0.0331, 0.0331, 0.0331, 1.0, 0.0331, 0.0331, 0.0331, 1.0, 0.0331, 0.0331, 0.0331, 1.0, 0.0331, 0.0331, 0.0331, 1.0, 0.0331, 0.0331, 0.0331, 1.0, 0.0331, 0.0331, 0.0331, 1.0, 0.0331, 0.0331, 0.0331, 1.0, 0.0331, 0.0331, 0.0331, 1.0, 0.0331, 0.0331, 0.0331, 1.0, 0.0331, 0.0331, 0.0331, 1.0, 0.0331, 0.0331, 0.0331, 1.0, 0.0331, 0.0331, 0.0331, 1.0, 0.0331, 0.0331, 0.0331, 1.0, 0.0331, 0.0331, 0.0331, 1.0, 0.0331, 0.0331, 0.0331, 1.0, 0.0331, 0.0331, 0.0331, 1.0, 0.0331, 0.0331, 0.0331, 1.0, 0.0331, 0.0331, 0.0331, 1.0, 0.0331, 0.0331, 0.0331, 1.0, 0.0331, 0.0331, 0.0331, 1.0, 0.0331, 0.0331, 0.0331, 1.0, 0.0331, 0.0331, 0.0331, 1.0, 0.0331, 0.0331, 0.0331, 1.0, 0.0331, 0.0331, 0.0331, 1.0, 0.0331, 0.0331, 0.0331, 1.0, 0.0331, 0.0331, 0.0331, 1.0, 0.0331, 0.0331, 0.0331, 1.0, 0.0331, 0.0331, 0.0331, 1.0, 0.0331, 0.0331, 0.0331, 1.0, 0.0331, 0.0331, 0.0331, 1.0, 0.0331, 0.0331, 0.0331, 1.0, 0.0331, 0.0331, 0.0331, 1.0, 0.0331, 0.0331, 0.0331, 1.0, 0.0331, 0.0331, 0.0331, 1.0, 0.0331, 0.0331, 0.0331, 1.0, 0.0331, 0.0331, 0.0331, 1.0, 0.0331, 0.0331, 0.0331, 1.0, 0.0331, 0.0331, 0.0331, 1.0, 0.0331, 0.0331, 0.0331, 1.0, 0.0331, 0.0331, 0.0331, 1.0, 0.0331, 0.0331, 0.0331, 1.0, 0.0331, 0.0331, 0.0331, 1.0, 0.0331, 0.0331, 0.0331, 1.0, 0.0331, 0.0331, 0.0331, 1.0, 0.0331, 0.0331, 0.0331, 1.0, 0.0331, 0.0331, 0.0331, 1.0, 0.0331, 0.0331, 0.0331, 1.0, 1.0, 1.0, 1.0, 1.0, 1.0, 1.0, 1.0, 1.0, 1.0, 1.0, 1.0, 1.0, 1.0, 1.0, 1.0, 1.0, 1.0, 1.0, 1.0, 1.0, 1.0, 1.0, 1.0, 1.0, 1.0, 1.0, 1.0, 1.0, 1.0, 1.0, 1.0, 1.0, 1.0, 1.0, 1.0, 1.0, 1.0, 1.0, 1.0, 1.0, 1.0, 1.0, 1.0, 1.0, 1.0, 1.0, 1.0, 1.0, 1.0, 1.0, 1.0, 1.0, 1.0, 1.0, 1.0, 1.0, 1.0, 1.0, 1.0, 1.0, 1.0, 1.0, 1.0, 1.0, 1.0, 1.0, 1.0, 1.0, 1.0, 1.0, 1.0, 1.0, 1.0, 1.0, 1.0, 1.0, 1.0, 1.0, 1.0, 1.0, 1.0, 1.0, 1.0, 1.0, 1.0, 1.0, 1.0, 1.0, 1.0, 1.0, 1.0, 1.0, 1.0, 1.0, 1.0, 1.0, 1.0, 1.0, 1.0, 1.0, 1.0, 1.0, 1.0, 1.0, 1.0, 1.0, 1.0, 1.0, 1.0, 1.0, 1.0, 1.0, 1.0, 1.0, 1.0, 1.0, 1.0, 1.0, 1.0, 1.0, 1.0, 1.0, 1.0, 1.0, 1.0, 1.0, 1.0, 1.0, 1.0, 1.0, 1.0, 1.0, 1.0, 1.0, 1.0, 1.0, 1.0, 1.0, 1.0, 1.0, 1.0, 1.0, 1.0, 1.0, 1.0, 1.0, 1.0, 1.0, 0.0331, 0.0331, 0.0331, 1.0, 0.0331, 0.0331, 0.0331, 1.0, 0.0331, 0.0331, 0.0331, 1.0, 0.0331, 0.0331, 0.0331, 1.0, 0.0331, 0.0331, 0.0331, 1.0, 1.0, 1.0, 1.0, 1.0, 1.0, 1.0, 1.0, 1.0, 1.0, 1.0, 1.0, 1.0, 1.0, 1.0, 1.0, 1.0, 1.0, 1.0, 1.0, 1.0, 1.0, 1.0, 1.0, 1.0, 1.0, 1.0, 1.0, 1.0, 1.0, 1.0, 1.0, 1.0, 1.0, 1.0, 1.0, 1.0, 1.0, 1.0, 1.0, 1.0, 1.0, 1.0, 1.0, 1.0, 1.0, 1.0, 1.0, 1.0, 1.0, 1.0, 1.0, 1.0, 1.0, 1.0, 1.0, 1.0, 1.0, 1.0, 1.0, 1.0, 1.0, 1.0, 1.0, 1.0, 0.2346, 0.15, 0.1095, 1.0, 0.2346, 0.15, 0.1095, 1.0, 0.2346, 0.15, 0.1095, 1.0, 1.0, 1.0, 1.0, 1.0, 1.0, 1.0, 1.0, 1.0, 1.0, 1.0, 1.0, 1.0, 1.0, 1.0, 1.0, 1.0, 0.2346, 0.15, 0.1095, 1.0, 0.2346, 0.15, 0.1095, 1.0, 0.2346, 0.15, 0.1095, 1.0, 0.2346, 0.15, 0.1095, 1.0, 1.0, 1.0, 1.0, 1.0, 1.0, 1.0, 1.0, 1.0, 1.0, 1.0, 1.0, 1.0, 0.2346, 0.15, 0.1095, 1.0, 0.2346, 0.15, 0.1095, 1.0, 0.2346, 0.15, 0.1095, 1.0, 0.2346, 0.15, 0.1095, 1.0, 0.2346, 0.15, 0.1095, 1.0, 1.0, 1.0, 1.0, 1.0, 1.0, 1.0, 1.0, 1.0, 1.0, 1.0, 1.0, 1.0, 1.0, 1.0, 1.0, 1.0, 1.0, 1.0, 1.0, 1.0, 1.0, 1.0, 1.0, 1.0, 1.0, 1.0, 1.0, 1.0, 1.0, 1.0, 1.0, 1.0, 1.0, 1.0, 1.0, 1.0, 1.0, 1.0, 1.0, 1.0, 1.0, 1.0, 1.0, 1.0, 1.0, 1.0, 1.0, 1.0, 0.2346, 0.15, 0.1095, 1.0, 0.2346, 0.15, 0.1095, 1.0, 0.2346, 0.15, 0.1095, 1.0, 0.2346, 0.15, 0.1095, 1.0, 1.0, 1.0, 1.0, 1.0, 1.0, 1.0, 1.0, 1.0, 1.0, 1.0, 1.0, 1.0, 1.0, 1.0, 1.0, 1.0, 0.2346, 0.15, 0.1095, 1.0, 0.2346, 0.15, 0.1095, 1.0, 0.2346, 0.15, 0.1095, 1.0, 0.2346, 0.15, 0.1095, 1.0, 0.2346, 0.15, 0.1095, 1.0, 0.2346, 0.15, 0.1095, 1.0, 0.2346, 0.15, 0.1095, 1.0, 0.2346, 0.15, 0.1095, 1.0, 0.2346, 0.15, 0.1095, 1.0, 0.2346, 0.15, 0.1095, 1.0, 1.0, 0.7991, 0.4342, 1.0, 1.0, 0.7991, 0.4342, 1.0, 1.0, 0.7991, 0.4342, 1.0, 1.0, 0.7991, 0.4342, 1.0, 1.0, 0.7991, 0.4342, 1.0, 1.0, 0.7991, 0.4342, 1.0, 1.0, 0.7991, 0.4342, 1.0, 1.0, 0.7991, 0.4342, 1.0, 1.0, 0.7991, 0.4342, 1.0, 1.0, 0.7991, 0.4342, 1.0, 1.0, 0.7991, 0.4342, 1.0, 1.0, 0.7991, 0.4342, 1.0, 1.0, 0.7991, 0.4342, 1.0, 1.0, 0.7991, 0.4342, 1.0, 1.0, 0.7991, 0.4342, 1.0, 1.0, 0.7991, 0.4342, 1.0, 1.0, 0.7991, 0.4342, 1.0, 1.0, 0.7991, 0.4342, 1.0, 1.0, 0.7991, 0.4342, 1.0, 1.0, 0.7991, 0.4342, 1.0, 1.0, 0.7991, 0.4342, 1.0, 1.0, 0.7991, 0.4342, 1.0, 1.0, 0.7991, 0.4342, 1.0, 1.0, 0.7991, 0.4342, 1.0, 1.0, 0.7991, 0.4342, 1.0, 1.0, 0.7991, 0.4342, 1.0, 1.0, 0.7991, 0.4342, 1.0, 1.0, 0.7991, 0.4342, 1.0, 1.0, 0.7991, 0.4342, 1.0, 1.0, 0.7991, 0.4342, 1.0, 1.0, 0.7991, 0.4342, 1.0, 1.0, 0.7991, 0.4342, 1.0, 1.0, 0.7991, 0.4342, 1.0, 1.0, 0.7991, 0.4342, 1.0, 1.0, 0.7991, 0.4342, 1.0, 1.0, 0.7991, 0.4342, 1.0, 1.0, 0.7991, 0.4342, 1.0, 1.0, 0.7991, 0.4342, 1.0, 1.0, 0.7991, 0.4342, 1.0, 1.0, 0.7991, 0.4342, 1.0, 1.0, 0.7991, 0.4342, 1.0, 1.0, 0.7991, 0.4342, 1.0, 1.0, 0.7991, 0.4342, 1.0, 1.0, 0.7991, 0.4342, 1.0, 1.0, 0.7991, 0.4342, 1.0, 1.0, 0.7991, 0.4342, 1.0, 1.0, 0.7991, 0.4342, 1.0, 1.0, 0.7991, 0.4342, 1.0, 1.0, 0.7991, 0.4342, 1.0, 1.0, 0.7991, 0.4342, 1.0, 1.0, 0.7991, 0.4342, 1.0, 1.0, 0.7991, 0.4342, 1.0, 1.0, 0.7991, 0.4342, 1.0, 1.0, 0.7991, 0.4342, 1.0, 1.0, 0.7991, 0.4342, 1.0, 1.0, 0.7991, 0.4342, 1.0, 1.0, 0.7991, 0.4342, 1.0, 1.0, 0.7991, 0.4342, 1.0, 1.0, 0.7991, 0.4342, 1.0, 1.0, 0.7991, 0.4342, 1.0, 1.0, 0.7991, 0.4342, 1.0, 1.0, 0.7991, 0.4342, 1.0, 1.0, 0.7991, 0.4342, 1.0, 1.0, 0.7991, 0.4342, 1.0, 1.0, 0.7991, 0.4342, 1.0, 1.0, 0.7991, 0.4342, 1.0, 1.0, 0.7991, 0.4342, 1.0, 1.0, 0.7991, 0.4342, 1.0, 1.0, 0.7991, 0.4342, 1.0, 1.0, 0.7991, 0.4342, 1.0, 1.0, 0.7991, 0.4342, 1.0, 1.0, 0.7991, 0.4342, 1.0, 1.0, 0.7991, 0.4342, 1.0, 1.0, 0.7991, 0.4342, 1.0, 1.0, 0.7991, 0.4342, 1.0, 1.0, 0.7991, 0.4342, 1.0, 1.0, 0.7991, 0.4342, 1.0, 1.0, 0.7991, 0.4342, 1.0, 1.0, 0.7991, 0.4342, 1.0, 1.0, 0.7991, 0.4342, 1.0, 1.0, 0.7991, 0.4342, 1.0, 1.0, 0.7991, 0.4342, 1.0, 1.0, 0.7991, 0.4342, 1.0, 1.0, 0.7991, 0.4342, 1.0, 1.0, 0.7991, 0.4342, 1.0, 1.0, 0.7991, 0.4342, 1.0, 0.2346, 0.15, 0.1095, 1.0, 0.2346, 0.15, 0.1095, 1.0, 0.2346, 0.15, 0.1095, 1.0, 0.2346, 0.15, 0.1095, 1.0, 0.2346, 0.15, 0.1095, 1.0, 1.0, 0.7991, 0.4342, 1.0, 1.0, 0.7991, 0.4342, 1.0, 1.0, 0.7991, 0.4342, 1.0, 1.0, 0.7991, 0.4342, 1.0, 1.0, 0.7991, 0.4342, 1.0, 1.0, 0.7991, 0.4342, 1.0, 1.0, 0.7991, 0.4342, 1.0, 1.0, 0.7991, 0.4342, 1.0, 1.0, 0.7991, 0.4342, 1.0, 1.0, 0.7991, 0.4342, 1.0, 1.0, 0.7991, 0.4342, 1.0, 1.0, 0.7991, 0.4342, 1.0, 1.0, 0.7991, 0.4342, 1.0, 1.0, 0.7991, 0.4342, 1.0, 1.0, 0.7991, 0.4342, 1.0, 1.0, 0.7991, 0.4342, 1.0, 1.0, 0.7991, 0.4342, 1.0, 1.0, 0.7991, 0.4342, 1.0, 1.0, 0.7991, 0.4342, 1.0, 1.0, 0.7991, 0.4342, 1.0, 1.0, 0.7991, 0.4342, 1.0, 1.0, 0.7991, 0.4342, 1.0, 1.0, 0.7991, 0.4342, 1.0, 1.0, 0.7991, 0.4342, 1.0, 1.0, 0.7991, 0.4342, 1.0, 1.0, 0.7991, 0.4342, 1.0, 1.0, 0.7991, 0.4342, 1.0, 1.0, 0.7991, 0.4342, 1.0, 1.0, 0.7991, 0.4342, 1.0, 1.0, 0.7991, 0.4342, 1.0, 1.0, 0.7991, 0.4342, 1.0, 1.0, 0.7991, 0.4342, 1.0, 1.0, 0.7991, 0.4342, 1.0, 1.0, 0.7991, 0.4342, 1.0, 1.0, 0.7991, 0.4342, 1.0, 1.0, 0.7991, 0.4342, 1.0, 1.0, 0.7991, 0.4342, 1.0, 1.0, 0.7991, 0.4342, 1.0, 1.0, 0.7991, 0.4342, 1.0, 1.0, 0.7991, 0.4342, 1.0, 0.2346, 0.15, 0.1095, 1.0, 0.2346, 0.15, 0.1095, 1.0, 0.2346, 0.15, 0.1095, 1.0, 0.2346, 0.15, 0.1095, 1.0, 0.2346, 0.15, 0.1095, 1.0, 0.2346, 0.15, 0.1095, 1.0, 0.2346, 0.15, 0.1095, 1.0, 0.2346, 0.15, 0.1095, 1.0, 0.2346, 0.15, 0.1095, 1.0, 0.2346, 0.15, 0.1095, 1.0, 0.2346, 0.15, 0.1095, 1.0, 0.2346, 0.15, 0.1095, 1.0, 0.2346, 0.15, 0.1095, 1.0, 0.2346, 0.15, 0.1095, 1.0, 0.2346, 0.15, 0.1095, 1.0, 0.2346, 0.15, 0.1095, 1.0, 0.2346, 0.15, 0.1095, 1.0, 0.2346, 0.15, 0.1095, 1.0, 0.2346, 0.15, 0.1095, 1.0, 0.2346, 0.15, 0.1095, 1.0, 0.2346, 0.15, 0.1095, 1.0, 0.2346, 0.15, 0.1095, 1.0, 1.0, 1.0, 1.0, 1.0, 1.0, 1.0, 1.0, 1.0, 1.0, 1.0, 1.0, 1.0, 1.0, 1.0, 1.0, 1.0, 1.0, 1.0, 1.0, 1.0, 1.0, 1.0, 1.0, 1.0, 1.0, 1.0, 1.0, 1.0, 1.0, 1.0, 1.0, 1.0, 1.0, 1.0, 1.0, 1.0, 1.0, 1.0, 1.0, 1.0, 1.0, 1.0, 1.0, 1.0, 1.0, 1.0, 1.0, 1.0, 0.2346, 0.15, 0.1095, 1.0, 0.2346, 0.15, 0.1095, 1.0, 0.2346, 0.15, 0.1095, 1.0, 0.2346, 0.15, 0.1095, 1.0, 0.2346, 0.15, 0.1095, 1.0, 0.2346, 0.15, 0.1095, 1.0, 0.2346, 0.15, 0.1095, 1.0, 0.2346, 0.15, 0.1095, 1.0, 0.2346, 0.15, 0.1095, 1.0, 0.2346, 0.15, 0.1095, 1.0, 0.2346, 0.15, 0.1095, 1.0, 0.2346, 0.15, 0.1095, 1.0, 0.2346, 0.15, 0.1095, 1.0, 0.2346, 0.15, 0.1095, 1.0, 0.2346, 0.15, 0.1095, 1.0, 0.2346, 0.15, 0.1095, 1.0, 0.2346, 0.15, 0.1095, 1.0, 0.2346, 0.15, 0.1095, 1.0, 0.2346, 0.15, 0.1095, 1.0, 0.2346, 0.15, 0.1095, 1.0, 0.2346, 0.15, 0.1095, 1.0, 0.2346, 0.15, 0.1095, 1.0, 0.2346, 0.15, 0.1095, 1.0, 0.2346, 0.15, 0.1095, 1.0, 0.2346, 0.15, 0.1095, 1.0, 0.2346, 0.15, 0.1095, 1.0, 0.2346, 0.15, 0.1095, 1.0, 0.2346, 0.15, 0.1095, 1.0, 0.2346, 0.15, 0.1095, 1.0, 0.2346, 0.15, 0.1095, 1.0, 0.2346, 0.15, 0.1095, 1.0, 0.2346, 0.15, 0.1095, 1.0, 0.2346, 0.15, 0.1095, 1.0, 0.2346, 0.15, 0.1095, 1.0, 0.2346, 0.15, 0.1095, 1.0, 1.0, 1.0, 1.0, 1.0, 1.0, 1.0, 1.0, 1.0, 1.0, 1.0, 1.0, 1.0, 1.0, 1.0, 1.0, 1.0, 0.2346, 0.15, 0.1095, 1.0, 0.2346, 0.15, 0.1095, 1.0, 0.2346, 0.15, 0.1095, 1.0, 0.2346, 0.15, 0.1095, 1.0, 1.0, 1.0, 1.0, 1.0, 1.0, 1.0, 1.0, 1.0, 1.0, 1.0, 1.0, 1.0, 1.0, 1.0, 1.0, 1.0, 0.2346, 0.15, 0.1095, 1.0, 0.2346, 0.15, 0.1095, 1.0, 0.2346, 0.15, 0.1095, 1.0, 0.2346, 0.15, 0.1095, 1.0, 1.0, 1.0, 1.0, 1.0, 1.0, 1.0, 1.0, 1.0, 1.0, 1.0, 1.0, 1.0, 1.0, 1.0, 1.0, 1.0, 0.2346, 0.15, 0.1095, 1.0, 0.2346, 0.15, 0.1095, 1.0, 0.2346, 0.15, 0.1095, 1.0, 0.2346, 0.15, 0.1095, 1.0, 0.2346, 0.15, 0.1095, 1.0, 0.2346, 0.15, 0.1095, 1.0, 0.2346, 0.15, 0.1095, 1.0, 0.2346, 0.15, 0.1095, 1.0, 0.2346, 0.15, 0.1095, 1.0, 0.2346, 0.15, 0.1095, 1.0, 0.2346, 0.15, 0.1095, 1.0, 0.2346, 0.15, 0.1095, 1.0, 0.2346, 0.15, 0.1095, 1.0, 0.2346, 0.15, 0.1095, 1.0, 0.2346, 0.15, 0.1095, 1.0, 0.2346, 0.15, 0.1095, 1.0, 0.2346, 0.15, 0.1095, 1.0, 0.2346, 0.15, 0.1095, 1.0, 0.2346, 0.15, 0.1095, 1.0, 0.2346, 0.15, 0.1095, 1.0, 0.2346, 0.15, 0.1095, 1.0, 0.2346, 0.15, 0.1095, 1.0, 0.2346, 0.15, 0.1095, 1.0, 0.2346, 0.15, 0.1095, 1.0, 0.2346, 0.15, 0.1095, 1.0, 1.0, 1.0, 1.0, 1.0, 1.0, 1.0, 1.0, 1.0, 1.0, 1.0, 1.0, 1.0, 0.2346, 0.15, 0.1095, 1.0, 0.2346, 0.15, 0.1095, 1.0, 0.2346, 0.15, 0.1095, 1.0, 0.2346, 0.15, 0.1095, 1.0, 0.2346, 0.15, 0.1095, 1.0, 0.2346, 0.15, 0.1095, 1.0, 0.2346, 0.15, 0.1095, 1.0, 0.2346, 0.15, 0.1095, 1.0, 0.2346, 0.15, 0.1095, 1.0, 1.0, 1.0, 1.0, 1.0, 1.0, 1.0, 1.0, 1.0, 1.0, 1.0, 1.0, 1.0, 0.2346, 0.15, 0.1095, 1.0, 0.2346, 0.15, 0.1095, 1.0, 0.2346, 0.15, 0.1095, 1.0, 1.0, 1.0, 1.0, 1.0, 1.0, 1.0, 1.0, 1.0, 1.0, 1.0, 1.0, 1.0, 0.2346, 0.15, 0.1095, 1.0, 0.2346, 0.15, 0.1095, 1.0, 0.2346, 0.15, 0.1095, 1.0, 0.2346, 0.15, 0.1095, 1.0, 0.2346, 0.15, 0.1095, 1.0, 0.2346, 0.15, 0.1095, 1.0, 0.2346, 0.15, 0.1095, 1.0, 0.2346, 0.15, 0.1095, 1.0, 0.2346, 0.15, 0.1095, 1.0, 0.2346, 0.15, 0.1095, 1.0, 0.2346, 0.15, 0.1095, 1.0, 0.2346, 0.15, 0.1095, 1.0, 0.2346, 0.15, 0.1095, 1.0, 0.2346, 0.15, 0.1095, 1.0, 0.2346, 0.15, 0.1095, 1.0, 0.2346, 0.15, 0.1095, 1.0, 0.2346, 0.15, 0.1095, 1.0, 0.1779, 0.1356, 0.0999, 1.0, 0.1779, 0.1356, 0.0999, 1.0, 0.1779, 0.1356, 0.0999, 1.0, 1.0, 1.0, 1.0, 1.0, 1.0, 1.0, 1.0, 1.0, 1.0, 1.0, 1.0, 1.0, 1.0, 1.0, 1.0, 1.0, 1.0, 1.0, 1.0, 1.0, 1.0, 1.0, 1.0, 1.0, 1.0, 1.0, 1.0, 1.0, 1.0, 1.0, 1.0, 1.0, 1.0, 1.0, 1.0, 1.0, 1.0, 1.0, 1.0, 1.0, 1.0, 1.0, 1.0, 1.0, 1.0, 1.0, 1.0, 1.0, 0.2346, 0.15, 0.1095, 1.0, 0.2346, 0.15, 0.1095, 1.0, 0.2346, 0.15, 0.1095, 1.0, 1.0, 1.0, 1.0, 1.0, 1.0, 1.0, 1.0, 1.0, 1.0, 1.0, 1.0, 1.0, 1.0, 1.0, 1.0, 1.0, 1.0, 1.0, 1.0, 1.0, 1.0, 1.0, 1.0, 1.0, 1.0, 1.0, 1.0, 1.0, 1.0, 1.0, 1.0, 1.0, 1.0, 1.0, 1.0, 1.0, 1.0, 1.0, 1.0, 1.0, 1.0, 1.0, 1.0, 1.0, 1.0, 1.0, 1.0, 1.0, 1.0, 1.0, 1.0, 1.0, 1.0, 1.0, 1.0, 1.0, 1.0, 1.0, 1.0, 1.0, 1.0, 1.0, 1.0, 1.0, 1.0, 1.0, 1.0, 1.0, 1.0, 1.0, 1.0, 1.0, 1.0, 1.0, 1.0, 1.0, 1.0, 1.0, 1.0, 1.0, 0.0331, 0.0331, 0.0331, 1.0, 0.0331, 0.0331, 0.0331, 1.0, 0.0331, 0.0331, 0.0331, 1.0, 0.0331, 0.0331, 0.0331, 1.0, 1.0, 1.0, 1.0, 1.0, 1.0, 1.0, 1.0, 1.0, 1.0, 1.0, 1.0, 1.0, 1.0, 1.0, 1.0, 1.0, 0.2346, 0.15, 0.1095, 1.0, 0.2346, 0.15, 0.1095, 1.0, 0.2346, 0.15, 0.1095, 1.0, 0.0331, 0.0331, 0.0331, 1.0, 0.0331, 0.0331, 0.0331, 1.0, 0.0331, 0.0331, 0.0331, 1.0, 0.0331, 0.0331, 0.0331, 1.0, 0.0331, 0.0331, 0.0331, 1.0, 0.0331, 0.0331, 0.0331, 1.0, 0.0331, 0.0331, 0.0331, 1.0, 0.0331, 0.0331, 0.0331, 1.0, 0.0331, 0.0331, 0.0331, 1.0, 0.0331, 0.0331, 0.0331, 1.0, 0.0331, 0.0331, 0.0331, 1.0, 0.0331, 0.0331, 0.0331, 1.0, 0.0331, 0.0331, 0.0331, 1.0, 0.0331, 0.0331, 0.0331, 1.0, 0.0331, 0.0331, 0.0331, 1.0, 0.0331, 0.0331, 0.0331, 1.0, 0.0331, 0.0331, 0.0331, 1.0, 0.0331, 0.0331, 0.0331, 1.0, 0.0331, 0.0331, 0.0331, 1.0, 0.0331, 0.0331, 0.0331, 1.0, 0.0331, 0.0331, 0.0331, 1.0, 0.0331, 0.0331, 0.0331, 1.0, 0.0331, 0.0331, 0.0331, 1.0, 0.0331, 0.0331, 0.0331, 1.0, 0.0331, 0.0331, 0.0331, 1.0, 0.0331, 0.0331, 0.0331, 1.0, 0.0331, 0.0331, 0.0331, 1.0, 0.0331, 0.0331, 0.0331, 1.0, 0.0331, 0.0331, 0.0331, 1.0, 0.0331, 0.0331, 0.0331, 1.0, 0.0331, 0.0331, 0.0331, 1.0, 0.0331, 0.0331, 0.0331, 1.0, 0.0331, 0.0331, 0.0331, 1.0, 0.0331, 0.0331, 0.0331, 1.0, 0.0331, 0.0331, 0.0331, 1.0, 0.0331, 0.0331, 0.0331, 1.0, 0.0331, 0.0331, 0.0331, 1.0, 0.0331, 0.0331, 0.0331, 1.0, 0.0331, 0.0331, 0.0331, 1.0, 0.0331, 0.0331, 0.0331, 1.0, 0.0331, 0.0331, 0.0331, 1.0, 0.0331, 0.0331, 0.0331, 1.0, 0.0331, 0.0331, 0.0331, 1.0, 0.0331, 0.0331, 0.0331, 1.0, 0.0331, 0.0331, 0.0331, 1.0, 0.0331, 0.0331, 0.0331, 1.0, 0.0331, 0.0331, 0.0331, 1.0, 0.0331, 0.0331, 0.0331, 1.0, 0.0331, 0.0331, 0.0331, 1.0, 0.0331, 0.0331, 0.0331, 1.0, 0.0331, 0.0331, 0.0331, 1.0, 0.0331, 0.0331, 0.0331, 1.0, 0.0331, 0.0331, 0.0331, 1.0, 0.0331, 0.0331, 0.0331, 1.0, 0.0331, 0.0331, 0.0331, 1.0, 0.0331, 0.0331, 0.0331, 1.0, 0.0331, 0.0331, 0.0331, 1.0, 0.0331, 0.0331, 0.0331, 1.0, 0.0331, 0.0331, 0.0331, 1.0, 1.0, 1.0, 1.0, 1.0, 1.0, 1.0, 1.0, 1.0, 1.0, 1.0, 1.0, 1.0, 1.0, 1.0, 1.0, 1.0, 1.0, 1.0, 1.0, 1.0, 1.0, 1.0, 1.0, 1.0, 1.0, 1.0, 1.0, 1.0, 1.0, 1.0, 1.0, 1.0, 1.0, 1.0, 1.0, 1.0, 1.0, 1.0, 1.0, 1.0, 1.0, 1.0, 1.0, 1.0, 1.0, 1.0, 1.0, 1.0, 1.0, 1.0, 1.0, 1.0, 1.0, 1.0, 1.0, 1.0, 1.0, 1.0, 1.0, 1.0, 1.0, 1.0, 1.0, 1.0, 1.0, 1.0, 1.0, 1.0, 1.0, 1.0, 1.0, 1.0, 1.0, 1.0, 1.0, 1.0, 1.0, 1.0, 1.0, 1.0, 1.0, 1.0, 1.0, 1.0, 1.0, 1.0, 1.0, 1.0, 1.0, 1.0, 1.0, 1.0, 1.0, 1.0, 1.0, 1.0, 1.0, 1.0, 1.0, 1.0, 1.0, 1.0, 1.0, 1.0, 1.0, 1.0, 1.0, 1.0, 1.0, 1.0, 1.0, 1.0, 1.0, 1.0, 1.0, 1.0, 1.0, 1.0, 1.0, 1.0, 1.0, 1.0, 1.0, 1.0, 1.0, 1.0, 1.0, 1.0, 1.0, 1.0, 1.0, 1.0, 1.0, 1.0, 1.0, 1.0, 1.0, 1.0, 1.0, 1.0, 1.0, 1.0, 1.0, 1.0, 1.0, 1.0, 1.0, 1.0, 1.0, 1.0, 1.0, 1.0, 1.0, 1.0, 1.0, 1.0, 0.0331, 0.0331, 0.0331, 1.0, 0.0331, 0.0331, 0.0331, 1.0, 0.0331, 0.0331, 0.0331, 1.0, 0.0331, 0.0331, 0.0331, 1.0, 1.0, 1.0, 1.0, 1.0, 1.0, 1.0, 1.0, 1.0, 1.0, 1.0, 1.0, 1.0, 1.0, 1.0, 1.0, 1.0, 0.2346, 0.15, 0.1095, 1.0, 0.2346, 0.15, 0.1095, 1.0, 0.2346, 0.15, 0.1095, 1.0, 0.2346, 0.15, 0.1095, 1.0, 0.0331, 0.0331, 0.0331, 1.0, 0.0331, 0.0331, 0.0331, 1.0, 0.0331, 0.0331, 0.0331, 1.0, 0.0331, 0.0331, 0.0331, 1.0, 0.0331, 0.0331, 0.0331, 1.0, 0.0331, 0.0331, 0.0331, 1.0, 0.0331, 0.0331, 0.0331, 1.0, 0.0331, 0.0331, 0.0331, 1.0, 0.0331, 0.0331, 0.0331, 1.0, 0.0331, 0.0331, 0.0331, 1.0, 0.0331, 0.0331, 0.0331, 1.0, 0.0331, 0.0331, 0.0331, 1.0, 0.0331, 0.0331, 0.0331, 1.0, 0.0331, 0.0331, 0.0331, 1.0, 0.0331, 0.0331, 0.0331, 1.0, 0.0331, 0.0331, 0.0331, 1.0, 0.0331, 0.0331, 0.0331, 1.0, 0.0331, 0.0331, 0.0331, 1.0, 0.0331, 0.0331, 0.0331, 1.0, 0.0331, 0.0331, 0.0331, 1.0, 0.0331, 0.0331, 0.0331, 1.0, 0.0331, 0.0331, 0.0331, 1.0, 0.0331, 0.0331, 0.0331, 1.0, 0.0331, 0.0331, 0.0331, 1.0, 0.0331, 0.0331, 0.0331, 1.0, 0.0331, 0.0331, 0.0331, 1.0, 0.0331, 0.0331, 0.0331, 1.0, 0.0331, 0.0331, 0.0331, 1.0, 0.0331, 0.0331, 0.0331, 1.0, 0.0331, 0.0331, 0.0331, 1.0, 0.0331, 0.0331, 0.0331, 1.0, 0.0331, 0.0331, 0.0331, 1.0, 0.0331, 0.0331, 0.0331, 1.0, 0.0331, 0.0331, 0.0331, 1.0, 0.0331, 0.0331, 0.0331, 1.0, 0.0331, 0.0331, 0.0331, 1.0, 0.0331, 0.0331, 0.0331, 1.0, 0.0331, 0.0331, 0.0331, 1.0, 0.0331, 0.0331, 0.0331, 1.0, 0.0331, 0.0331, 0.0331, 1.0, 0.0331, 0.0331, 0.0331, 1.0, 0.0331, 0.0331, 0.0331, 1.0, 0.0331, 0.0331, 0.0331, 1.0, 0.0331, 0.0331, 0.0331, 1.0, 0.0331, 0.0331, 0.0331, 1.0, 0.0331, 0.0331, 0.0331, 1.0, 0.0331, 0.0331, 0.0331, 1.0, 0.0331, 0.0331, 0.0331, 1.0, 0.0331, 0.0331, 0.0331, 1.0, 0.0331, 0.0331, 0.0331, 1.0, 0.0331, 0.0331, 0.0331, 1.0, 0.0331, 0.0331, 0.0331, 1.0, 0.0331, 0.0331, 0.0331, 1.0, 0.0331, 0.0331, 0.0331, 1.0, 0.0331, 0.0331, 0.0331, 1.0, 0.0331, 0.0331, 0.0331, 1.0, 0.0331, 0.0331, 0.0331, 1.0, 0.0331, 0.0331, 0.0331, 1.0, 0.0331, 0.0331, 0.0331, 1.0, 0.0331, 0.0331, 0.0331, 1.0, 0.0331, 0.0331, 0.0331, 1.0, 0.0331, 0.0331, 0.0331, 1.0, 0.0331, 0.0331, 0.0331, 1.0, 0.0331, 0.0331, 0.0331, 1.0, 1.0, 1.0, 1.0, 1.0, 1.0, 1.0, 1.0, 1.0, 1.0, 1.0, 1.0, 1.0, 1.0, 1.0, 1.0, 1.0, 1.0, 1.0, 1.0, 1.0, 1.0, 1.0, 1.0, 1.0, 1.0, 1.0, 1.0, 1.0, 1.0, 1.0, 1.0, 1.0, 1.0, 1.0, 1.0, 1.0, 1.0, 1.0, 1.0, 1.0, 1.0, 1.0, 1.0, 1.0, 1.0, 1.0, 1.0, 1.0, 1.0, 1.0, 1.0, 1.0, 1.0, 1.0, 1.0, 1.0, 1.0, 1.0, 1.0, 1.0, 1.0, 1.0, 1.0, 1.0, 1.0, 1.0, 1.0, 1.0, 1.0, 1.0, 1.0, 1.0, 1.0, 1.0, 1.0, 1.0, 1.0, 1.0, 1.0, 1.0, 1.0, 1.0, 1.0, 1.0, 1.0, 1.0, 1.0, 1.0, 1.0, 1.0, 1.0, 1.0, 1.0, 1.0, 1.0, 1.0, 1.0, 1.0, 1.0, 1.0, 1.0, 1.0, 1.0, 1.0, 1.0, 1.0, 1.0, 1.0, 1.0, 1.0, 1.0, 1.0, 1.0, 1.0, 1.0, 1.0, 1.0, 1.0, 1.0, 1.0, 1.0, 1.0, 1.0, 1.0, 1.0, 1.0, 1.0, 1.0, 1.0, 1.0, 1.0, 1.0, 1.0, 1.0, 1.0, 1.0, 1.0, 1.0, 1.0, 1.0, 1.0, 1.0, 1.0, 1.0, 1.0, 1.0, 1.0, 1.0, 0.0331, 0.0331, 0.0331, 1.0, 0.0331, 0.0331, 0.0331, 1.0, 0.0331, 0.0331, 0.0331, 1.0, 0.0331, 0.0331, 0.0331, 1.0, 0.0331, 0.0331, 0.0331, 1.0, 1.0, 1.0, 1.0, 1.0, 1.0, 1.0, 1.0, 1.0, 1.0, 1.0, 1.0, 1.0, 1.0, 1.0, 1.0, 1.0, 1.0, 1.0, 1.0, 1.0, 1.0, 1.0, 1.0, 1.0, 1.0, 1.0, 1.0, 1.0, 1.0, 1.0, 1.0, 1.0, 1.0, 1.0, 1.0, 1.0, 1.0, 1.0, 1.0, 1.0, 1.0, 1.0, 1.0, 1.0, 1.0, 1.0, 1.0, 1.0, 1.0, 1.0, 1.0, 1.0, 1.0, 1.0, 1.0, 1.0, 1.0, 1.0, 1.0, 1.0, 1.0, 1.0, 1.0, 1.0, 0.2346, 0.15, 0.1095, 1.0, 0.2346, 0.15, 0.1095, 1.0, 0.2346, 0.15, 0.1095, 1.0, 1.0, 1.0, 1.0, 1.0, 1.0, 1.0, 1.0, 1.0, 1.0, 1.0, 1.0, 1.0, 1.0, 1.0, 1.0, 1.0, 0.2346, 0.15, 0.1095, 1.0, 0.2346, 0.15, 0.1095, 1.0, 0.2346, 0.15, 0.1095, 1.0, 0.2346, 0.15, 0.1095, 1.0, 1.0, 1.0, 1.0, 1.0, 1.0, 1.0, 1.0, 1.0, 1.0, 1.0, 1.0, 1.0, 0.2346, 0.15, 0.1095, 1.0, 0.2346, 0.15, 0.1095, 1.0, 0.2346, 0.15, 0.1095, 1.0, 0.2346, 0.15, 0.1095, 1.0, 0.2346, 0.15, 0.1095, 1.0, 1.0, 1.0, 1.0, 1.0, 1.0, 1.0, 1.0, 1.0, 1.0, 1.0, 1.0, 1.0, 1.0, 1.0, 1.0, 1.0, 1.0, 1.0, 1.0, 1.0, 1.0, 1.0, 1.0, 1.0, 1.0, 1.0, 1.0, 1.0, 1.0, 1.0, 1.0, 1.0, 1.0, 1.0, 1.0, 1.0, 1.0, 1.0, 1.0, 1.0, 1.0, 1.0, 1.0, 1.0, 1.0, 1.0, 1.0, 1.0, 0.2346, 0.15, 0.1095, 1.0, 0.2346, 0.15, 0.1095, 1.0, 0.2346, 0.15, 0.1095, 1.0, 0.2346, 0.15, 0.1095, 1.0, 1.0, 1.0, 1.0, 1.0, 1.0, 1.0, 1.0, 1.0, 1.0, 1.0, 1.0, 1.0, 1.0, 1.0, 1.0, 1.0, 0.2346, 0.15, 0.1095, 1.0, 0.2346, 0.15, 0.1095, 1.0, 0.2346, 0.15, 0.1095, 1.0, 0.2346, 0.15, 0.1095, 1.0, 0.2346, 0.15, 0.1095, 1.0, 0.2346, 0.15, 0.1095, 1.0, 0.2346, 0.15, 0.1095, 1.0, 0.2346, 0.15, 0.1095, 1.0, 0.2346, 0.15, 0.1095, 1.0, 0.2346, 0.15, 0.1095, 1.0, 1.0, 0.7991, 0.4342, 1.0, 1.0, 0.7991, 0.4342, 1.0, 1.0, 0.7991, 0.4342, 1.0, 1.0, 0.7991, 0.4342, 1.0, 1.0, 0.7991, 0.4342, 1.0, 1.0, 0.7991, 0.4342, 1.0, 1.0, 0.7991, 0.4342, 1.0, 1.0, 0.7991, 0.4342, 1.0, 1.0, 0.7991, 0.4342, 1.0, 1.0, 0.7991, 0.4342, 1.0, 1.0, 0.7991, 0.4342, 1.0, 1.0, 0.7991, 0.4342, 1.0, 1.0, 0.7991, 0.4342, 1.0, 1.0, 0.7991, 0.4342, 1.0, 1.0, 0.7991, 0.4342, 1.0, 1.0, 0.7991, 0.4342, 1.0, 1.0, 0.7991, 0.4342, 1.0, 1.0, 0.7991, 0.4342, 1.0, 1.0, 0.7991, 0.4342, 1.0, 1.0, 0.7991, 0.4342, 1.0, 1.0, 0.7991, 0.4342, 1.0, 1.0, 0.7991, 0.4342, 1.0, 1.0, 0.7991, 0.4342, 1.0, 1.0, 0.7991, 0.4342, 1.0, 1.0, 0.7991, 0.4342, 1.0, 1.0, 0.7991, 0.4342, 1.0, 1.0, 0.7991, 0.4342, 1.0, 1.0, 0.7991, 0.4342, 1.0, 1.0, 0.7991, 0.4342, 1.0, 1.0, 0.7991, 0.4342, 1.0, 1.0, 0.7991, 0.4342, 1.0, 1.0, 0.7991, 0.4342, 1.0, 1.0, 0.7991, 0.4342, 1.0, 1.0, 0.7991, 0.4342, 1.0, 1.0, 0.7991, 0.4342, 1.0, 1.0, 0.7991, 0.4342, 1.0, 1.0, 0.7991, 0.4342, 1.0, 1.0, 0.7991, 0.4342, 1.0, 1.0, 0.7991, 0.4342, 1.0, 1.0, 0.7991, 0.4342, 1.0, 1.0, 0.7991, 0.4342, 1.0, 1.0, 0.7991, 0.4342, 1.0, 1.0, 0.7991, 0.4342, 1.0, 1.0, 0.7991, 0.4342, 1.0, 1.0, 0.7991, 0.4342, 1.0, 1.0, 0.7991, 0.4342, 1.0, 1.0, 0.7991, 0.4342, 1.0, 1.0, 0.7991, 0.4342, 1.0, 1.0, 0.7991, 0.4342, 1.0, 1.0, 0.7991, 0.4342, 1.0, 1.0, 0.7991, 0.4342, 1.0, 1.0, 0.7991, 0.4342, 1.0, 1.0, 0.7991, 0.4342, 1.0, 1.0, 0.7991, 0.4342, 1.0, 1.0, 0.7991, 0.4342, 1.0, 1.0, 0.7991, 0.4342, 1.0, 1.0, 0.7991, 0.4342, 1.0, 1.0, 0.7991, 0.4342, 1.0, 1.0, 0.7991, 0.4342, 1.0, 1.0, 0.7991, 0.4342, 1.0, 1.0, 0.7991, 0.4342, 1.0, 1.0, 0.7991, 0.4342, 1.0, 1.0, 0.7991, 0.4342, 1.0, 1.0, 0.7991, 0.4342, 1.0, 1.0, 0.7991, 0.4342, 1.0, 1.0, 0.7991, 0.4342, 1.0, 1.0, 0.7991, 0.4342, 1.0, 1.0, 0.7991, 0.4342, 1.0, 1.0, 0.7991, 0.4342, 1.0, 1.0, 0.7991, 0.4342, 1.0, 1.0, 0.7991, 0.4342, 1.0, 1.0, 0.7991, 0.4342, 1.0, 1.0, 0.7991, 0.4342, 1.0, 1.0, 0.7991, 0.4342, 1.0, 1.0, 0.7991, 0.4342, 1.0, 1.0, 0.7991, 0.4342, 1.0, 1.0, 0.7991, 0.4342, 1.0, 1.0, 0.7991, 0.4342, 1.0, 1.0, 0.7991, 0.4342, 1.0, 1.0, 0.7991, 0.4342, 1.0, 1.0, 0.7991, 0.4342, 1.0, 1.0, 0.7991, 0.4342, 1.0, 1.0, 0.7991, 0.4342, 1.0, 1.0, 0.7991, 0.4342, 1.0, 1.0, 0.7991, 0.4342, 1.0, 1.0, 0.7991, 0.4342, 1.0, 0.2346, 0.15, 0.1095, 1.0, 0.2346, 0.15, 0.1095, 1.0, 0.2346, 0.15, 0.1095, 1.0, 0.2346, 0.15, 0.1095, 1.0, 0.2346, 0.15, 0.1095, 1.0, 1.0, 0.7991, 0.4342, 1.0, 1.0, 0.7991, 0.4342, 1.0, 1.0, 0.7991, 0.4342, 1.0, 1.0, 0.7991, 0.4342, 1.0, 1.0, 0.7991, 0.4342, 1.0, 1.0, 0.7991, 0.4342, 1.0, 1.0, 0.7991, 0.4342, 1.0, 1.0, 0.7991, 0.4342, 1.0, 1.0, 0.7991, 0.4342, 1.0, 1.0, 0.7991, 0.4342, 1.0, 1.0, 0.7991, 0.4342, 1.0, 1.0, 0.7991, 0.4342, 1.0, 1.0, 0.7991, 0.4342, 1.0, 1.0, 0.7991, 0.4342, 1.0, 1.0, 0.7991, 0.4342, 1.0, 1.0, 0.7991, 0.4342, 1.0, 1.0, 0.7991, 0.4342, 1.0, 1.0, 0.7991, 0.4342, 1.0, 1.0, 0.7991, 0.4342, 1.0, 1.0, 0.7991, 0.4342, 1.0, 1.0, 0.7991, 0.4342, 1.0, 1.0, 0.7991, 0.4342, 1.0, 1.0, 0.7991, 0.4342, 1.0, 1.0, 0.7991, 0.4342, 1.0, 1.0, 0.7991, 0.4342, 1.0, 1.0, 0.7991, 0.4342, 1.0, 1.0, 0.7991, 0.4342, 1.0, 1.0, 0.7991, 0.4342, 1.0, 1.0, 0.7991, 0.4342, 1.0, 1.0, 0.7991, 0.4342, 1.0, 1.0, 0.7991, 0.4342, 1.0, 1.0, 0.7991, 0.4342, 1.0, 1.0, 0.7991, 0.4342, 1.0, 1.0, 0.7991, 0.4342, 1.0, 1.0, 0.7991, 0.4342, 1.0, 1.0, 0.7991, 0.4342, 1.0, 1.0, 0.7991, 0.4342, 1.0, 1.0, 0.7991, 0.4342, 1.0, 1.0, 0.7991, 0.4342, 1.0, 1.0, 0.7991, 0.4342, 1.0])
me_cube_008.materials.append(mat_material)
me_cube_008.use_remesh_preserve_volume = False
me_cube_008.use_remesh_preserve_attributes = False
me_cube_008.use_mirror_vertex_groups = False
me_cube_008.use_paint_bone_selection = False
me_cube_008.use_paint_mask = True
me_cube_008.update()
arm_armature_003 = bpy.data.armatures.new('Armature.003')  # bones are not reproduced

# ---- objects
ob_camera = bpy.data.objects.new('Camera', cam_camera)
ob_armature = bpy.data.objects.new('Armature', arm_armature_003)
ob_fox_001 = bpy.data.objects.new('Fox.001', me_cube_000)
ob_fox = bpy.data.objects.new('Fox', me_cube_008)

# ---- transforms, parenting, visibility, modifiers, constraints
ob_camera.location = (7.481, -6.508, 5.344)
ob_camera.rotation_euler = (1.109, 0.01082, 0.8149)
ob_camera.lock_rotations_4d = False
ob_camera.empty_display_type = 'ARROWS'
ob_camera.color = (0.0, 0.0, 0.0, 0.0)
ob_camera.display_type = 'WIRE'
ob_camera.lineart.crease_threshold = 0.0
ob_armature.location = (0.0, 0.0, 1.192e-07)
ob_armature.show_in_front = True
ob_armature.lineart.crease_threshold = 0.0
ob_fox_001.parent = ob_armature
ob_fox_001.location = (0.0, 0.0, 0.1246)
ob_fox_001.rotation_euler = (0.0, 0.6572, 0.0)
ob_fox_001.lineart.crease_threshold = 0.0
_vg = ob_fox_001.vertex_groups.new(name='Root')
_vg = ob_fox_001.vertex_groups.new(name='BackRightLeg')
_vg = ob_fox_001.vertex_groups.new(name='BackRightKnee')
_vg = ob_fox_001.vertex_groups.new(name='BackRightFoot')
_vg = ob_fox_001.vertex_groups.new(name='FrontRightLeg')
_vg = ob_fox_001.vertex_groups.new(name='FrontRightKnee')
_vg = ob_fox_001.vertex_groups.new(name='FrontRightFoot')
_vg = ob_fox_001.vertex_groups.new(name='BackLeftLeg')
_vg = ob_fox_001.vertex_groups.new(name='BackLeftKnee')
_vg = ob_fox_001.vertex_groups.new(name='BackLeftFoot')
_vg = ob_fox_001.vertex_groups.new(name='FrontLeftLeg')
_vg = ob_fox_001.vertex_groups.new(name='FrontLeftKnee')
_vg = ob_fox_001.vertex_groups.new(name='FrontLeftFoot')
_vg = ob_fox_001.vertex_groups.new(name='Chest')
_vg = ob_fox_001.vertex_groups.new(name='Head')
_vg = ob_fox_001.vertex_groups.new(name='TailBase')
_vg = ob_fox_001.vertex_groups.new(name='TailEnd')
_m = ob_fox_001.modifiers.new('Triangulate', 'TRIANGULATE')
ob_fox.parent = ob_armature
ob_fox.location = (0.0, 0.0, 0.0)
ob_fox.lineart.crease_threshold = 0.0
_vg = ob_fox.vertex_groups.new(name='Root')
for _i, _w in zip([0, 1, 6, 7, 8, 9, 10, 13, 14, 16, 17, 19, 21, 30, 31, 36, 93, 98, 99, 136, 142, 143, 148, 149, 151, 152, 153, 156, 157, 159, 160, 162, 164, 165, 168, 169, 172, 186, 187, 188, 189, 194, 216, 252, 254, 257, 258], [0.2135, 0.006807, 0.7613, 0.1531, 0.5779, 0.9076, 0.1308, 0.8335, 0.01391, 0.8398, 0.1689, 0.585, 0.01585, 0.1399, 0.08214, 0.09492, 0.4889, 0.05425, 0.05462, 0.2096, 0.7832, 0.1417, 0.7524, 0.1354, 0.6717, 0.9181, 0.1369, 0.8421, 0.007184, 0.8666, 0.1747, 0.6089, 0.9289, 0.8824, 0.1258, 0.01125, 0.7465, 0.1863, 0.07223, 0.6653, 0.5762, 0.0831, 0.00306, 0.6443, 0.01113, 0.06958, 0.07781]): _vg.add([_i], _w, 'REPLACE')
_vg = ob_fox.vertex_groups.new(name='BackRightLeg')
for _i, _w in zip([93, 136, 142, 151, 159, 162, 172, 186, 187, 188, 189, 190, 191, 192, 193, 194, 195, 251, 252, 253, 254, 255, 256, 257, 258], [0.04752, 0.1513, 0.05883, 0.1857, 0.06658, 0.2554, 0.05885, 0.7676, 0.9064, 0.1155, 0.1614, 0.06387, 0.07174, 0.07141, 0.0795, 0.7728, 0.05035, 0.09382, 0.2082, 0.9062, 0.8579, 0.9518, 0.9243, 0.8086, 0.8392]): _vg.add([_i], _w, 'REPLACE')
_vg = ob_fox.vertex_groups.new(name='BackRightKnee')
for _i, _w in zip([190, 191, 192, 193, 195, 196, 197, 198, 199, 200, 201, 204, 205, 206, 207, 212, 214, 215, 251, 253, 254, 255, 256, 257, 258], [0.9376, 0.9025, 0.924, 0.8922, 0.9457, 0.198, 0.9324, 0.9147, 0.7474, 0.1065, 0.2887, 0.08396, 0.0268, 0.02052, 0.08853, 0.4969, 0.319, 0.1725, 0.8644, 0.06318, 0.09837, 0.03639, 0.06974, 0.09556, 0.06051]): _vg.add([_i], _w, 'REPLACE')
_vg = ob_fox.vertex_groups.new(name='BackRightFoot')
for _i, _w in zip([196, 197, 198, 199, 200, 201, 202, 203, 204, 205, 206, 207, 208, 209, 210, 211, 212, 213, 214, 215, 251], [0.7984, 0.0657, 0.08391, 0.2487, 0.8907, 0.7067, 1.008, 1.002, 0.9155, 0.9612, 0.9646, 0.9114, 0.9951, 0.9812, 1.018, 1.05, 0.503, 0.982, 0.6791, 0.8264, 0.02004]): _vg.add([_i], _w, 'REPLACE')
_vg = ob_fox.vertex_groups.new(name='FrontRightLeg')
for _i, _w in zip([10, 61, 90, 91, 151, 153, 154, 155, 160, 161, 163, 167, 168, 169, 216, 217, 218, 219, 220, 221, 223, 225, 226, 248, 249, 250], [0.07243, 0.0164, 0.07991, 0.05104, 0.009393, 0.2308, 0.7407, 0.08714, 0.1526, 0.2305, 0.007202, 0.2852, 0.135, 0.7993, 0.324, 0.948, 0.9146, 0.9371, 0.8663, 0.03623, 0.0272, 0.8894, 0.005405, 0.9525, 0.6626, 0.8411]): _vg.add([_i], _w, 'REPLACE')
_vg = ob_fox.vertex_groups.new(name='FrontRightKnee')
for _i, _w in zip([217, 218, 219, 220, 221, 222, 223, 224, 225, 226, 227, 228, 229, 230, 231, 232, 233, 235, 236, 237, 238, 239, 240, 241, 242, 243, 244, 245, 246, 247, 248], [0.03086, 0.05116, 0.03398, 0.04092, 0.9549, 0.9782, 0.9579, 0.9813, 0.05192, 0.97, 0.9424, 0.9859, 0.9768, 0.9857, 0.9095, 0.9435, 0.05675, 0.5041, 0.1666, 0.5092, 0.5065, 0.05749, 0.2334, 0.1633, 0.2534, 0.901, 0.275, 0.8522, 0.8629, 0.9806, 0.02029]): _vg.add([_i], _w, 'REPLACE')
_vg = ob_fox.vertex_groups.new(name='FrontRightFoot')
for _i, _w in zip([227, 231, 232, 233, 234, 235, 236, 237, 238, 239, 240, 241, 242, 243, 244, 245, 246], [0.05725, 0.09039, 0.05625, 0.9432, 0.9987, 0.4959, 0.8334, 0.4908, 0.4935, 0.9425, 0.7666, 0.8367, 0.7465, 0.0989, 0.7249, 0.1476, 0.1368]): _vg.add([_i], _w, 'REPLACE')
_vg = ob_fox.vertex_groups.new(name='BackLeftLeg')
for _i, _w in zip([0, 6, 8, 9, 10, 16, 17, 19, 30, 31, 32, 33, 34, 35, 36, 37, 92, 93, 94, 95, 96, 97, 98, 99, 172, 188, 189, 252], [0.1646, 0.06943, 0.2827, 0.002678, 0.02019, 0.08883, 0.01653, 0.2749, 0.8227, 0.8897, 0.08794, 0.08138, 0.08102, 0.0623, 0.7437, 0.07253, 0.0626, 0.3967, 0.9117, 0.8788, 0.9193, 0.9126, 0.8473, 0.8798, 0.09208, 0.1877, 0.1697, 0.08039]): _vg.add([_i], _w, 'REPLACE')
_vg = ob_fox.vertex_groups.new(name='BackLeftKnee')
for _i, _w in zip([32, 33, 34, 35, 37, 38, 39, 40, 41, 42, 43, 44, 46, 47, 48, 49, 51, 53, 54, 55, 56, 57, 92, 94, 95, 96, 97, 98, 99], [0.9117, 0.9138, 0.915, 0.928, 0.9226, 0.751, 0.9326, 0.9245, 0.877, 0.2642, 0.7334, 0.0198, 0.1031, 0.06518, 0.07354, 0.1069, 0.02042, 0.08777, 0.4994, 0.05637, 0.3794, 0.309, 0.9211, 0.06171, 0.09523, 0.07215, 0.08081, 0.08336, 0.05213]): _vg.add([_i], _w, 'REPLACE')
_vg = ob_fox.vertex_groups.new(name='BackLeftFoot')
for _i, _w in zip([38, 39, 40, 41, 42, 43, 44, 45, 46, 47, 48, 49, 50, 51, 52, 53, 54, 55, 56, 57], [0.2461, 0.06364, 0.07262, 0.1193, 0.7346, 0.2639, 0.965, 0.989, 0.8965, 0.9346, 0.9262, 0.893, 0.9807, 0.9647, 0.9929, 0.9121, 0.5003, 0.9434, 0.6192, 0.69]): _vg.add([_i], _w, 'REPLACE')
_vg = ob_fox.vertex_groups.new(name='FrontLeftLeg')
for _i, _w in zip([8, 10, 11, 12, 14, 17, 18, 20, 21, 58, 59, 60, 61, 62, 63, 64, 66, 67, 88, 89, 90, 91, 153, 167, 168, 216, 220, 249, 250], [0.01051, 0.2282, 0.7509, 0.09561, 0.0006644, 0.1555, 0.2537, 0.01643, 0.7778, 0.9276, 0.8948, 0.9569, 0.8918, 0.05473, 0.03443, 0.01244, 0.8848, 0.01005, 0.01355, 0.9469, 0.6768, 0.8651, 0.07312, 0.2942, 0.1371, 0.3341, 0.03442, 0.08509, 0.0609]): _vg.add([_i], _w, 'REPLACE')
_vg = ob_fox.vertex_groups.new(name='FrontLeftKnee')
for _i, _w in zip([58, 59, 60, 61, 62, 63, 64, 65, 66, 67, 68, 69, 70, 71, 72, 73, 76, 77, 78, 79, 80, 81, 82, 83, 84, 85, 86, 87, 88, 89], [0.05572, 0.06195, 0.01073, 0.02377, 0.9419, 0.9549, 0.9665, 0.9958, 0.05443, 0.9675, 0.9142, 0.9839, 0.9615, 0.9938, 0.8983, 0.9591, 0.497, 0.1817, 0.5133, 0.5061, 0.1004, 0.217, 0.1893, 0.2416, 0.9002, 0.3176, 0.8748, 0.8465, 0.9662, 0.03103]): _vg.add([_i], _w, 'REPLACE')
_vg = ob_fox.vertex_groups.new(name='FrontLeftFoot')
for _i, _w in zip([68, 70, 72, 73, 74, 75, 76, 77, 78, 79, 80, 81, 82, 83, 84, 85, 86, 87], [0.08456, 0.02314, 0.1015, 0.03174, 0.9751, 0.9799, 0.5029, 0.8183, 0.4865, 0.4938, 0.8995, 0.783, 0.8106, 0.7583, 0.09965, 0.6821, 0.1251, 0.1529]): _vg.add([_i], _w, 'REPLACE')
_vg = ob_fox.vertex_groups.new(name='Chest')
for _i, _w in zip([8, 9, 10, 11, 12, 13, 14, 15, 16, 17, 18, 20, 21, 22, 23, 24, 26, 27, 28, 29, 59, 61, 66, 90, 91, 93, 100, 101, 102, 103, 104, 105, 106, 107, 108, 109, 110, 111, 112, 113, 114, 115, 116, 117, 118, 119, 120, 121, 122, 123, 124, 125, 126, 127, 128, 129, 130, 131, 132, 133, 134, 135, 151, 152, 153, 154, 155, 156, 157, 158, 159, 160, 161, 163, 165, 166, 167, 168, 169, 170, 171, 172, 173, 174, 175, 176, 179, 180, 181, 182, 185, 216, 220, 225, 249, 250, 252, 259, 260, 261, 262, 263, 264, 265, 266, 267, 268, 269, 270, 271, 272, 273, 274, 275, 276, 277, 278, 279, 280, 281, 282, 283, 284, 285, 286, 287, 288, 289, 290, 291, 292, 293, 294], [0.09901, 0.01648, 0.5166, 0.2148, 0.798, 0.1271, 0.936, 0.8885, 0.013, 0.6269, 0.7024, 0.8426, 0.1451, 0.5241, 0.3453, 0.0775, 0.1971, 0.1916, 0.06233, 0.01423, 0.009278, 0.01487, 0.02512, 0.2253, 0.07075, 0.02663, 0.2911, 0.322, 0.2205, 0.3209, 0.3052, 0.3403, 0.3635, 0.3557, 0.3549, 0.3597, 0.3561, 0.3559, 0.3558, 0.3559, 0.3484, 0.3231, 0.2519, 0.3533, 0.3635, 0.3558, 0.356, 0.324, 0.3253, 0.2436, 0.3624, 0.3545, 0.356, 0.3557, 0.3567, 0.358, 0.3561, 0.3557, 0.3558, 0.3577, 0.3567, 0.3556, 0.09832, 0.01303, 0.5156, 0.226, 0.8113, 0.1242, 0.9456, 0.8957, 0.009158, 0.6367, 0.7309, 0.8547, 0.0991, 0.978, 0.4011, 0.557, 0.1343, 0.8437, 0.8335, 0.06725, 0.3077, 0.5229, 0.3482, 0.08061, 0.1867, 0.1842, 0.05437, 0.003197, 0.06715, 0.2848, 0.02908, 0.02044, 0.2344, 0.08223, 0.02739, 0.3049, 0.3408, 0.2429, 0.3298, 0.3093, 0.3374, 0.3727, 0.3623, 0.3594, 0.3662, 0.3617, 0.3614, 0.3612, 0.3614, 0.3265, 0.3364, 0.2698, 0.3579, 0.3718, 0.3613, 0.3616, 0.3367, 0.3288, 0.2545, 0.3698, 0.3596, 0.3615, 0.3612, 0.3624, 0.3644, 0.3618, 0.3611, 0.3613, 0.3639, 0.3628, 0.3611]): _vg.add([_i], _w, 'REPLACE')
_vg = ob_fox.vertex_groups.new(name='Head')
for _i, _w in zip([12, 15, 20, 22, 23, 24, 25, 26, 27, 28, 29, 100, 101, 102, 103, 104, 105, 106, 107, 108, 109, 110, 111, 112, 113, 114, 115, 116, 117, 118, 119, 120, 121, 122, 123, 124, 125, 126, 127, 128, 129, 130, 131, 132, 133, 134, 135, 155, 158, 163, 170, 171, 173, 174, 175, 176, 177, 178, 179, 180, 181, 182, 183, 184, 185, 259, 260, 261, 262, 263, 264, 265, 266, 267, 268, 269, 270, 271, 272, 273, 274, 275, 276, 277, 278, 279, 280, 281, 282, 283, 284, 285, 286, 287, 288, 289, 290, 291, 292, 293, 294], [0.08292, 0.1022, 0.1171, 0.4749, 0.6536, 0.9219, 0.9901, 0.7922, 0.8028, 0.9359, 0.9665, 0.7078, 0.6769, 0.7781, 0.6778, 0.6928, 0.6583, 0.6354, 0.6431, 0.6438, 0.6391, 0.6427, 0.6429, 0.643, 0.6429, 0.6502, 0.6758, 0.7469, 0.6455, 0.6353, 0.643, 0.6427, 0.6749, 0.6732, 0.7543, 0.6364, 0.6442, 0.6428, 0.643, 0.6421, 0.6408, 0.6427, 0.643, 0.643, 0.641, 0.642, 0.6431, 0.07873, 0.09706, 0.1104, 0.157, 0.1453, 0.6913, 0.4763, 0.6508, 0.9189, 0.9903, 0.9912, 0.8038, 0.8112, 0.9443, 0.9723, 0.9901, 0.9928, 0.9324, 0.6942, 0.6582, 0.7559, 0.6691, 0.6891, 0.6614, 0.6264, 0.6367, 0.6395, 0.6328, 0.6373, 0.6376, 0.6377, 0.6375, 0.6722, 0.6626, 0.7293, 0.641, 0.6272, 0.6377, 0.6373, 0.6623, 0.67, 0.7439, 0.6293, 0.6393, 0.6375, 0.6378, 0.6366, 0.6346, 0.6372, 0.6379, 0.6377, 0.635, 0.6361, 0.6379]): _vg.add([_i], _w, 'REPLACE')
_vg = ob_fox.vertex_groups.new(name='TailBase')
for _i, _w in zip([0, 1, 2, 3, 4, 5, 6, 7, 8, 9, 10, 11, 12, 13, 14, 15, 16, 17, 18, 19, 20, 21, 22, 23, 24, 25, 26, 27, 28, 29, 30, 31, 32, 33, 34, 35, 36, 37, 38, 39, 40, 41, 42, 43, 44, 45, 46, 47, 48, 49, 50, 51, 52, 53, 54, 55, 56, 57, 58, 59, 60, 61, 62, 63, 64, 65, 66, 67, 68, 69, 70, 71, 72, 73, 74, 75, 76, 77, 78, 79, 80, 81, 82, 83, 84, 85, 86, 87, 88, 89, 90, 91, 92, 93, 94, 95, 96, 97, 98, 99, 100, 101, 102, 103, 104, 105, 106, 107, 108, 109, 110, 111, 112, 113, 114, 115, 116, 117, 118, 119, 120, 121, 122, 123, 124, 125, 126, 127, 128, 129, 130, 131, 132, 133, 134, 135, 136, 137, 138, 139, 140, 141, 142, 143, 144, 145, 146, 147, 148, 149, 150, 151, 152, 153, 154, 155, 156, 157, 158, 159, 160, 161, 162, 163, 164, 165, 166, 167, 168, 169, 170, 171, 172, 173, 174, 175, 176, 177, 178, 179, 180, 181, 182, 183, 184, 185, 186, 187, 188, 189, 190, 191, 192, 193, 194, 195, 196, 197, 198, 199, 200, 201, 202, 203, 204, 205, 206, 207, 208, 209, 210, 211, 212, 213, 214, 215, 216, 217, 218, 219, 220, 221, 222, 223, 224, 225, 226, 227, 228, 229, 230, 231, 232, 233, 234, 235, 236, 237, 238, 239, 240, 241, 242, 243, 244, 245, 246, 247, 248, 249, 250, 251, 252, 253, 254, 255, 256, 257, 258, 259, 260, 261, 262, 263, 264, 265, 266, 267, 268, 269, 270, 271, 272, 273, 274, 275, 276, 277, 278, 279, 280, 281, 282, 283, 284, 285, 286, 287, 288, 289, 290, 291, 292, 293, 294], [0.0, 0.0, 0.0, 0.0, 0.0, 0.0, 0.0, 0.0, 0.0, 0.0, 0.0, 0.0, 0.0, 0.0, 0.0, 0.0, 0.0, 0.0, 0.0, 0.0, 0.0, 0.0, 0.0, 0.0, 0.0, 0.0, 0.0, 0.0, 0.0, 0.0, 0.0, 0.0, 0.0, 0.0, 0.0, 0.0, 0.0, 0.0, 0.0, 0.0, 0.0, 0.0, 0.0, 0.0, 0.0, 0.0, 0.0, 0.0, 0.0, 0.0, 0.0, 0.0, 0.0, 0.0, 0.0, 0.0, 0.0, 0.0, 0.0, 0.0, 0.0, 0.0, 0.0, 0.0, 0.0, 0.0, 0.0, 0.0, 0.0, 0.0, 0.0, 0.0, 0.0, 0.0, 0.0, 0.0, 0.0, 0.0, 0.0, 0.0, 0.0, 0.0, 0.0, 0.0, 0.0, 0.0, 0.0, 0.0, 0.0, 0.0, 0.0, 0.0, 0.0, 0.0, 0.0, 0.0, 0.0, 0.0, 0.0, 0.0, 0.0, 0.0, 0.0, 0.0, 0.0, 0.0, 0.0, 0.0, 0.0, 0.0, 0.0, 0.0, 0.0, 0.0, 0.0, 0.0, 0.0, 0.0, 0.0, 0.0, 0.0, 0.0, 0.0, 0.0, 0.0, 0.0, 0.0, 0.0, 0.0, 0.0, 0.0, 0.0, 0.0, 0.0, 0.0, 0.0, 0.0, 0.0, 0.0, 0.0, 0.0, 0.0, 0.0, 0.0, 0.0, 0.0, 0.0, 0.0, 0.0, 0.0, 0.0, 0.0, 0.0, 0.0, 0.0, 0.0, 0.0, 0.0, 0.0, 0.0, 0.0, 0.0, 0.0, 0.0, 0.0, 0.0, 0.0, 0.0, 0.0, 0.0, 0.0, 0.0, 0.0, 0.0, 0.0, 0.0, 0.0, 0.0, 0.0, 0.0, 0.0, 0.0, 0.0, 0.0, 0.0, 0.0, 0.0, 0.0, 0.0, 0.0, 0.0, 0.0, 0.0, 0.0, 0.0, 0.0, 0.0, 0.0, 0.0, 0.0, 0.0, 0.0, 0.0, 0.0, 0.0, 0.0, 0.0, 0.0, 0.0, 0.0, 0.0, 0.0, 0.0, 0.0, 0.0, 0.0, 0.0, 0.0, 0.0, 0.0, 0.0, 0.0, 0.0, 0.0, 0.0, 0.0, 0.0, 0.0, 0.0, 0.0, 0.0, 0.0, 0.0, 0.0, 0.0, 0.0, 0.0, 0.0, 0.0, 0.0, 0.0, 0.0, 0.0, 0.0, 0.0, 0.0, 0.0, 0.0, 0.0, 0.0, 0.0, 0.0, 0.0, 0.0, 0.0, 0.0, 0.0, 0.0, 0.0, 0.0, 0.0, 0.0, 0.0, 0.0, 0.0, 0.0, 0.0, 0.0, 0.0, 0.0, 0.0, 0.0, 0.0, 0.0, 0.0, 0.0, 0.0, 0.0, 0.0, 0.0, 0.0, 0.0, 0.0, 0.0, 0.0, 0.0, 0.0, 0.0, 0.0, 0.0, 0.0, 0.0, 0.0, 0.0, 0.0]): _vg.add([_i], _w, 'REPLACE')
_vg = ob_fox.vertex_groups.new(name='TailEnd')
for _i, _w in zip([0, 1, 2, 3, 4, 5, 6, 7, 8, 9, 10, 11, 12, 13, 14, 15, 16, 17, 18, 19, 20, 21, 22, 23, 24, 25, 26, 27, 28, 29, 30, 31, 32, 33, 34, 35, 36, 37, 38, 39, 40, 41, 42, 43, 44, 45, 46, 47, 48, 49, 50, 51, 52, 53, 54, 55, 56, 57, 58, 59, 60, 61, 62, 63, 64, 65, 66, 67, 68, 69, 70, 71, 72, 73, 74, 75, 76, 77, 78, 79, 80, 81, 82, 83, 84, 85, 86, 87, 88, 89, 90, 91, 92, 93, 94, 95, 96, 97, 98, 99, 100, 101, 102, 103, 104, 105, 106, 107, 108, 109, 110, 111, 112, 113, 114, 115, 116, 117, 118, 119, 120, 121, 122, 123, 124, 125, 126, 127, 128, 129, 130, 131, 132, 133, 134, 135, 136, 137, 138, 139, 140, 141, 142, 143, 144, 145, 146, 147, 148, 149, 150, 151, 152, 153, 154, 155, 156, 157, 158, 159, 160, 161, 162, 163, 164, 165, 166, 167, 168, 169, 170, 171, 172, 173, 174, 175, 176, 177, 178, 179, 180, 181, 182, 183, 184, 185, 186, 187, 188, 189, 190, 191, 192, 193, 194, 195, 196, 197, 198, 199, 200, 201, 202, 203, 204, 205, 206, 207, 208, 209, 210, 211, 212, 213, 214, 215, 216, 217, 218, 219, 220, 221, 222, 223, 224, 225, 226, 227, 228, 229, 230, 231, 232, 233, 234, 235, 236, 237, 238, 239, 240, 241, 242, 243, 244, 245, 246, 247, 248, 249, 250, 251, 252, 253, 254, 255, 256, 257, 258, 259, 260, 261, 262, 263, 264, 265, 266, 267, 268, 269, 270, 271, 272, 273, 274, 275, 276, 277, 278, 279, 280, 281, 282, 283, 284, 285, 286, 287, 288, 289, 290, 291, 292, 293, 294], [0.0, 0.0, 0.0, 0.0, 0.0, 0.0, 0.0, 0.0, 0.0, 0.0, 0.0, 0.0, 0.0, 0.0, 0.0, 0.0, 0.0, 0.0, 0.0, 0.0, 0.0, 0.0, 0.0, 0.0, 0.0, 0.0, 0.0, 0.0, 0.0, 0.0, 0.0, 0.0, 0.0, 0.0, 0.0, 0.0, 0.0, 0.0, 0.0, 0.0, 0.0, 0.0, 0.0, 0.0, 0.0, 0.0, 0.0, 0.0, 0.0, 0.0, 0.0, 0.0, 0.0, 0.0, 0.0, 0.0, 0.0, 0.0, 0.0, 0.0, 0.0, 0.0, 0.0, 0.0, 0.0, 0.0, 0.0, 0.0, 0.0, 0.0, 0.0, 0.0, 0.0, 0.0, 0.0, 0.0, 0.0, 0.0, 0.0, 0.0, 0.0, 0.0, 0.0, 0.0, 0.0, 0.0, 0.0, 0.0, 0.0, 0.0, 0.0, 0.0, 0.0, 0.0, 0.0, 0.0, 0.0, 0.0, 0.0, 0.0, 0.0, 0.0, 0.0, 0.0, 0.0, 0.0, 0.0, 0.0, 0.0, 0.0, 0.0, 0.0, 0.0, 0.0, 0.0, 0.0, 0.0, 0.0, 0.0, 0.0, 0.0, 0.0, 0.0, 0.0, 0.0, 0.0, 0.0, 0.0, 0.0, 0.0, 0.0, 0.0, 0.0, 0.0, 0.0, 0.0, 0.0, 0.0, 0.0, 0.0, 0.0, 0.0, 0.0, 0.0, 0.0, 0.0, 0.0, 0.0, 0.0, 0.0, 0.0, 0.0, 0.0, 0.0, 0.0, 0.0, 0.0, 0.0, 0.0, 0.0, 0.0, 0.0, 0.0, 0.0, 0.0, 0.0, 0.0, 0.0, 0.0, 0.0, 0.0, 0.0, 0.0, 0.0, 0.0, 0.0, 0.0, 0.0, 0.0, 0.0, 0.0, 0.0, 0.0, 0.0, 0.0, 0.0, 0.0, 0.0, 0.0, 0.0, 0.0, 0.0, 0.0, 0.0, 0.0, 0.0, 0.0, 0.0, 0.0, 0.0, 0.0, 0.0, 0.0, 0.0, 0.0, 0.0, 0.0, 0.0, 0.0, 0.0, 0.0, 0.0, 0.0, 0.0, 0.0, 0.0, 0.0, 0.0, 0.0, 0.0, 0.0, 0.0, 0.0, 0.0, 0.0, 0.0, 0.0, 0.0, 0.0, 0.0, 0.0, 0.0, 0.0, 0.0, 0.0, 0.0, 0.0, 0.0, 0.0, 0.0, 0.0, 0.0, 0.0, 0.0, 0.0, 0.0, 0.0, 0.0, 0.0, 0.0, 0.0, 0.0, 0.0, 0.0, 0.0, 0.0, 0.0, 0.0, 0.0, 0.0, 0.0, 0.0, 0.0, 0.0, 0.0, 0.0, 0.0, 0.0, 0.0, 0.0, 0.0, 0.0, 0.0, 0.0, 0.0, 0.0, 0.0, 0.0, 0.0, 0.0, 0.0, 0.0, 0.0, 0.0, 0.0, 0.0, 0.0, 0.0, 0.0, 0.0, 0.0, 0.0, 0.0, 0.0, 0.0]): _vg.add([_i], _w, 'REPLACE')
_m = ob_fox.modifiers.new('Armature', 'ARMATURE')
_m.object = ob_armature

# ---- collection membership
col_collection_1.objects.link(ob_camera)
col_collection_1.objects.link(ob_armature)
col_collection_1.objects.link(ob_fox_001)
col_collection_1.objects.link(ob_fox)

# ---- scene / render settings (as saved in the file)
scene.camera = ob_camera
scene.frame_start = 0; scene.frame_end = 20; scene.frame_set(200)
scene.render.engine = 'BLENDER_EEVEE_NEXT'
scene.render.resolution_percentage = 50
scene.render.dither_intensity = 0.0
scene.cycles.use_denoising = False
scene.cycles.samples = 128
scene.cycles.sampling_pattern = 'TABULATED_SOBOL'
scene.cycles.light_sampling_threshold = 0.0
scene.cycles.use_adaptive_sampling = False
scene.cycles.use_light_tree = False
scene.cycles.blur_glossy = 0.0
scene.cycles.sample_clamp_indirect = 0.0
scene.view_settings.view_transform = 'Standard'
bpy.context.view_layer.update()

# ---- added for rendering (the .blend has no usable light): sun
light_auto_sun = bpy.data.lights.new('AutoSun', 'SUN')
light_auto_sun.energy = 3.0
light_auto_sun.angle = 0.0523599
ob_auto_sun = bpy.data.objects.new('AutoSun', light_auto_sun)
scene.collection.objects.link(ob_auto_sun)
ob_auto_sun.rotation_euler = (0.872665, 0.174533, 0.523599)
bpy.context.view_layer.update()
